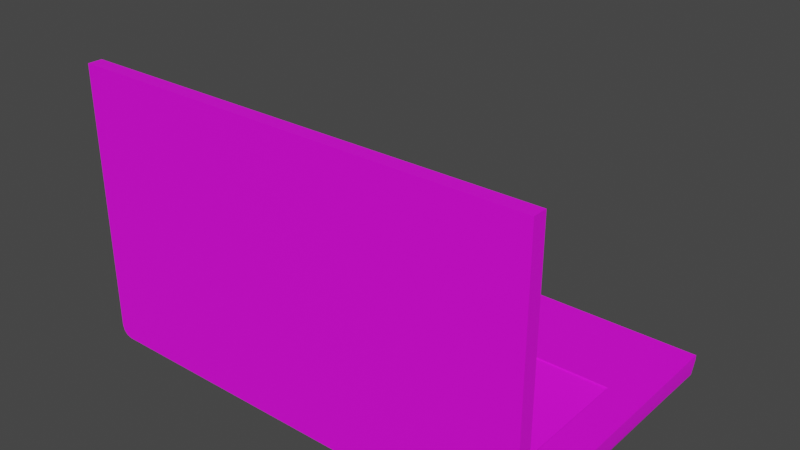 # Source: 3dtextur.blend  (saved by Blender 3.6.13; exported with 4.5.12 LTS)
import bpy
from mathutils import Matrix  # noqa: F401  (used for matrix-valued properties, if any)

bpy.ops.wm.read_factory_settings(use_empty=True)
scene = bpy.context.scene
scene.name = 'Scene'

# ---- images (referenced by path relative to the original .blend; pixels are not part of the script)
import os
ASSET_DIR = os.environ.get("B2B_ASSET_DIR", "")  # directory of the original .blend (textures are referenced by path, not embedded)
HERE = os.path.dirname(os.path.abspath(__file__))  # packed textures are extracted next to this script under _unpacked/

def load_image(name, relpath, width, height, colorspace="sRGB"):
    """Load a texture the original file referenced (path relative to the .blend, or extracted next to this script)."""
    p = next((c for c in (os.path.join(HERE, relpath), os.path.join(ASSET_DIR, relpath)) if relpath and os.path.exists(c)), "")
    if p:
        img = bpy.data.images.load(p, check_existing=True)
        img.name = name
    else:  # same state as the original file: an image datablock whose file is absent (Cycles renders it pink)
        img = bpy.data.images.new(name, width, height)
        img.source = "FILE"
        img.filepath = "//" + (relpath or name)
    img.colorspace_settings.name = colorspace
    return img
img_schwarztastatur_png = load_image('schwarztastatur.png', 'schwarztastatur.png', 1024, 1024, 'sRGB')

# ---- materials (node trees are filled in below, after node groups)
mat_standardsurface1_001 = bpy.data.materials.new('standardSurface1.001')
mat_standardsurface1_001.use_transparent_shadow = False
mat_standardsurface1_001.diffuse_color = (1.0, 1.0, 1.0, 1.0)
mat_standardsurface1_001.roughness = 0.5528

# ---- material node trees
mat_standardsurface1_001.use_nodes = True; mat_standardsurface1_001.node_tree.nodes.clear()
_N = mat_standardsurface1_001.node_tree.nodes; _L = mat_standardsurface1_001.node_tree.links
n0 = _N.new('ShaderNodeBsdfPrincipled'); n0.name = 'Principled BSDF'; n0.location = (10, 300)
n0.distribution = 'GGX'
n0.subsurface_method = 'RANDOM_WALK_SKIN'
n0.inputs[2].default_value = 0.5528
n0.inputs[3].default_value = 1.45
n0.inputs[27].default_value = (0.0, 0.0, 0.0, 1.0)
n0.inputs[28].default_value = 1.0
n1 = _N.new('ShaderNodeNormalMap'); n1.name = 'Normal Map'; n1.location = (-300, -300)
n1.label = 'Normal/Map'
n2 = _N.new('ShaderNodeOutputMaterial'); n2.name = 'Material Output'; n2.location = (300, 300)
n3 = _N.new('ShaderNodeTexImage'); n3.name = 'Image Texture'; n3.location = (-354, 65)
n3.image = img_schwarztastatur_png
_L.new(n0.outputs[0], n2.inputs[0])
_L.new(n1.outputs[0], n0.inputs[5])
_L.new(n3.outputs[0], n0.inputs[0])
n2.is_active_output = True

# ---- world
world_world = bpy.data.worlds.new('World'); scene.world = world_world
world_world.use_nodes = True; world_world.node_tree.nodes.clear()
_N = world_world.node_tree.nodes; _L = world_world.node_tree.links
n0 = _N.new('ShaderNodeOutputWorld'); n0.name = 'World Output'; n0.location = (300, 300)
n1 = _N.new('ShaderNodeBackground'); n1.name = 'Background'; n1.location = (10, 300)
n1.inputs[0].default_value = (0.05088, 0.05088, 0.05088, 1.0)
_L.new(n1.outputs[0], n0.inputs[0])
n0.is_active_output = True
world_world.color = (0.05088, 0.05088, 0.05088)
world_world.use_sun_shadow = False
world_world.sun_shadow_jitter_overblur = 0.0

# ---- meshes
me_mesh_003 = bpy.data.meshes.new('Mesh.003')
me_mesh_003.from_pydata([(-50.0, 0.0, 50.0), (-40.0, 0.0, 50.0), (-30.0, 0.0, 50.0), (-20.0, 0.0, 50.0), (-10.0, 0.0, 50.0), (0.0, 0.0, 50.0), (10.0, 0.0, 50.0), (20.0, 0.0, 50.0), (30.0, 0.0, 50.0), (40.0, 0.0, 50.0), (50.0, 0.0, 50.0), (-50.0, 0.0, 40.0), (-40.0, 0.0, 40.0), (-30.0, 0.0, 40.0), (-20.0, 0.0, 40.0), (-10.0, 0.0, 40.0), (0.0, 0.0, 40.0), (10.0, 0.0, 40.0), (20.0, 0.0, 40.0), (30.0, 0.0, 40.0), (40.0, 0.0, 40.0), (50.0, 0.0, 40.0), (-50.0, 0.0, 30.0), (-40.0, 0.0, 30.0), (-30.0, 0.0, 30.0), (-20.0, 0.0, 30.0), (-10.0, 0.0, 30.0), (0.0, 0.0, 30.0), (10.0, 0.0, 30.0), (20.0, 0.0, 30.0), (30.0, 0.0, 30.0), (40.0, 0.0, 30.0), (50.0, 0.0, 30.0), (-50.0, 0.0, 20.0), (-40.0, 0.0, 20.0), (-30.0, 0.0, 20.0), (-20.0, 0.0, 20.0), (-10.0, 0.0, 20.0), (0.0, 0.0, 20.0), (10.0, 0.0, 20.0), (20.0, 0.0, 20.0), (30.0, 0.0, 20.0), (40.0, 0.0, 20.0), (50.0, 0.0, 20.0), (-50.0, 0.0, 10.0), (-40.0, 0.0, 10.0), (-30.0, 0.0, 10.0), (-20.0, 0.0, 10.0), (-10.0, 0.0, 10.0), (0.0, 0.0, 10.0), (10.0, 0.0, 10.0), (20.0, 0.0, 10.0), (30.0, 0.0, 10.0), (40.0, 0.0, 10.0), (50.0, 0.0, 10.0), (-50.0, 0.0, 0.0), (-40.0, 0.0, 0.0), (-30.0, 0.0, 0.0), (-20.0, 0.0, 0.0), (-10.0, 0.0, 0.0), (0.0, 0.0, 0.0), (10.0, 0.0, 0.0), (20.0, 0.0, 0.0), (30.0, 0.0, 0.0), (40.0, 0.0, 0.0), (50.0, 0.0, 0.0), (-50.0, 0.0, -10.0), (-40.0, 0.0, -10.0), (-30.0, 0.0, -10.0), (-20.0, 0.0, -10.0), (-10.0, 0.0, -10.0), (0.0, 0.0, -10.0), (10.0, 0.0, -10.0), (20.0, 0.0, -10.0), (30.0, 0.0, -10.0), (40.0, 0.0, -10.0), (50.0, 0.0, -10.0), (-50.0, 0.0, -20.0), (-40.0, 0.0, -20.0), (-30.0, 0.0, -20.0), (-20.0, 0.0, -20.0), (-10.0, 0.0, -20.0), (0.0, 0.0, -20.0), (10.0, 0.0, -20.0), (20.0, 0.0, -20.0), (30.0, 0.0, -20.0), (40.0, 0.0, -20.0), (50.0, 0.0, -20.0), (-50.0, 0.0, -30.0), (-40.0, 0.0, -30.0), (-30.0, 0.0, -30.0), (-20.0, 0.0, -30.0), (-10.0, 0.0, -30.0), (0.0, 0.0, -30.0), (10.0, 0.0, -30.0), (20.0, 0.0, -30.0), (30.0, 0.0, -30.0), (40.0, 0.0, -30.0), (50.0, 0.0, -30.0), (-50.0, 0.0, -40.0), (-40.0, 0.0, -40.0), (-30.0, 0.0, -40.0), (-20.0, 0.0, -40.0), (-10.0, 0.0, -40.0), (0.0, 0.0, -40.0), (10.0, 0.0, -40.0), (20.0, 0.0, -40.0), (30.0, 0.0, -40.0), (40.0, 0.0, -40.0), (50.0, 0.0, -40.0), (-50.0, 0.0, -50.0), (-40.0, 0.0, -50.0), (-30.0, 0.0, -50.0), (-20.0, 0.0, -50.0), (-10.0, 0.0, -50.0), (0.0, 0.0, -50.0), (10.0, 0.0, -50.0), (20.0, 0.0, -50.0), (30.0, 0.0, -50.0), (40.0, 0.0, -50.0), (50.0, 0.0, -50.0)], [], [(0, 1, 12, 11), (1, 2, 13, 12), (2, 3, 14, 13), (3, 4, 15, 14), (4, 5, 16, 15), (5, 6, 17, 16), (6, 7, 18, 17), (7, 8, 19, 18), (8, 9, 20, 19), (9, 10, 21, 20), (11, 12, 23, 22), (12, 13, 24, 23), (13, 14, 25, 24), (14, 15, 26, 25), (15, 16, 27, 26), (16, 17, 28, 27), (17, 18, 29, 28), (18, 19, 30, 29), (19, 20, 31, 30), (20, 21, 32, 31), (22, 23, 34, 33), (23, 24, 35, 34), (24, 25, 36, 35), (25, 26, 37, 36), (26, 27, 38, 37), (27, 28, 39, 38), (28, 29, 40, 39), (29, 30, 41, 40), (30, 31, 42, 41), (31, 32, 43, 42), (33, 34, 45, 44), (34, 35, 46, 45), (35, 36, 47, 46), (36, 37, 48, 47), (37, 38, 49, 48), (38, 39, 50, 49), (39, 40, 51, 50), (40, 41, 52, 51), (41, 42, 53, 52), (42, 43, 54, 53), (44, 45, 56, 55), (45, 46, 57, 56), (46, 47, 58, 57), (47, 48, 59, 58), (48, 49, 60, 59), (49, 50, 61, 60), (50, 51, 62, 61), (51, 52, 63, 62), (52, 53, 64, 63), (53, 54, 65, 64), (55, 56, 67, 66), (56, 57, 68, 67), (57, 58, 69, 68), (58, 59, 70, 69), (59, 60, 71, 70), (60, 61, 72, 71), (61, 62, 73, 72), (62, 63, 74, 73), (63, 64, 75, 74), (64, 65, 76, 75), (66, 67, 78, 77), (67, 68, 79, 78), (68, 69, 80, 79), (69, 70, 81, 80), (70, 71, 82, 81), (71, 72, 83, 82), (72, 73, 84, 83), (73, 74, 85, 84), (74, 75, 86, 85), (75, 76, 87, 86), (77, 78, 89, 88), (78, 79, 90, 89), (79, 80, 91, 90), (80, 81, 92, 91), (81, 82, 93, 92), (82, 83, 94, 93), (83, 84, 95, 94), (84, 85, 96, 95), (85, 86, 97, 96), (86, 87, 98, 97), (88, 89, 100, 99), (89, 90, 101, 100), (90, 91, 102, 101), (91, 92, 103, 102), (92, 93, 104, 103), (93, 94, 105, 104), (94, 95, 106, 105), (95, 96, 107, 106), (96, 97, 108, 107), (97, 98, 109, 108), (99, 100, 111, 110), (100, 101, 112, 111), (101, 102, 113, 112), (102, 103, 114, 113), (103, 104, 115, 114), (104, 105, 116, 115), (105, 106, 117, 116), (106, 107, 118, 117), (107, 108, 119, 118), (108, 109, 120, 119)])
me_mesh_003.polygons.foreach_set('use_smooth', [True] * 100)
_uv = me_mesh_003.uv_layers.new(name='map1')
_uv.uv.foreach_set('vector', [0.03539, 0.7979, 0.05003, 0.7979, 0.05003, 0.8126, 0.03539, 0.8126, 0.05003, 0.7979, 0.06466, 0.7979, 0.06466, 0.8126, 0.05003, 0.8126, 0.06466, 0.7979, 0.07929, 0.7979, 0.07929, 0.8126, 0.06466, 0.8126, 0.07929, 0.7979, 0.09393, 0.7979, 0.09393, 0.8126, 0.07929, 0.8126, 0.09393, 0.7979, 0.1086, 0.7979, 0.1086, 0.8126, 0.09393, 0.8126, 0.1086, 0.7979, 0.1232, 0.7979, 0.1232, 0.8126, 0.1086, 0.8126, 0.1232, 0.7979, 0.1378, 0.7979, 0.1378, 0.8126, 0.1232, 0.8126, 0.1378, 0.7979, 0.1525, 0.7979, 0.1525, 0.8126, 0.1378, 0.8126, 0.1525, 0.7979, 0.1671, 0.7979, 0.1671, 0.8126, 0.1525, 0.8126, 0.1671, 0.7979, 0.1817, 0.7979, 0.1817, 0.8126, 0.1671, 0.8126, 0.03539, 0.8126, 0.05003, 0.8126, 0.05003, 0.8272, 0.03539, 0.8272, 0.05003, 0.8126, 0.06466, 0.8126, 0.06466, 0.8272, 0.05003, 0.8272, 0.06466, 0.8126, 0.07929, 0.8126, 0.07929, 0.8272, 0.06466, 0.8272, 0.07929, 0.8126, 0.09393, 0.8126, 0.09393, 0.8272, 0.07929, 0.8272, 0.09393, 0.8126, 0.1086, 0.8126, 0.1086, 0.8272, 0.09393, 0.8272, 0.1086, 0.8126, 0.1232, 0.8126, 0.1232, 0.8272, 0.1086, 0.8272, 0.1232, 0.8126, 0.1378, 0.8126, 0.1378, 0.8272, 0.1232, 0.8272, 0.1378, 0.8126, 0.1525, 0.8126, 0.1525, 0.8272, 0.1378, 0.8272, 0.1525, 0.8126, 0.1671, 0.8126, 0.1671, 0.8272, 0.1525, 0.8272, 0.1671, 0.8126, 0.1817, 0.8126, 0.1817, 0.8272, 0.1671, 0.8272, 0.03539, 0.8272, 0.05003, 0.8272, 0.05003, 0.8418, 0.03539, 0.8418, 0.05003, 0.8272, 0.06466, 0.8272, 0.06466, 0.8418, 0.05003, 0.8418, 0.06466, 0.8272, 0.07929, 0.8272, 0.07929, 0.8418, 0.06466, 0.8418, 0.07929, 0.8272, 0.09393, 0.8272, 0.09393, 0.8418, 0.07929, 0.8418, 0.09393, 0.8272, 0.1086, 0.8272, 0.1086, 0.8418, 0.09393, 0.8418, 0.1086, 0.8272, 0.1232, 0.8272, 0.1232, 0.8418, 0.1086, 0.8418, 0.1232, 0.8272, 0.1378, 0.8272, 0.1378, 0.8418, 0.1232, 0.8418, 0.1378, 0.8272, 0.1525, 0.8272, 0.1525, 0.8418, 0.1378, 0.8418, 0.1525, 0.8272, 0.1671, 0.8272, 0.1671, 0.8418, 0.1525, 0.8418, 0.1671, 0.8272, 0.1817, 0.8272, 0.1817, 0.8418, 0.1671, 0.8418, 0.03539, 0.8418, 0.05003, 0.8418, 0.05003, 0.8565, 0.03539, 0.8565, 0.05003, 0.8418, 0.06466, 0.8418, 0.06466, 0.8565, 0.05003, 0.8565, 0.06466, 0.8418, 0.07929, 0.8418, 0.07929, 0.8565, 0.06466, 0.8565, 0.07929, 0.8418, 0.09393, 0.8418, 0.09393, 0.8565, 0.07929, 0.8565, 0.09393, 0.8418, 0.1086, 0.8418, 0.1086, 0.8565, 0.09393, 0.8565, 0.1086, 0.8418, 0.1232, 0.8418, 0.1232, 0.8565, 0.1086, 0.8565, 0.1232, 0.8418, 0.1378, 0.8418, 0.1378, 0.8565, 0.1232, 0.8565, 0.1378, 0.8418, 0.1525, 0.8418, 0.1525, 0.8565, 0.1378, 0.8565, 0.1525, 0.8418, 0.1671, 0.8418, 0.1671, 0.8565, 0.1525, 0.8565, 0.1671, 0.8418, 0.1817, 0.8418, 0.1817, 0.8565, 0.1671, 0.8565, 0.03539, 0.8565, 0.05003, 0.8565, 0.05003, 0.8711, 0.03539, 0.8711, 0.05003, 0.8565, 0.06466, 0.8565, 0.06466, 0.8711, 0.05003, 0.8711, 0.06466, 0.8565, 0.07929, 0.8565, 0.07929, 0.8711, 0.06466, 0.8711, 0.07929, 0.8565, 0.09393, 0.8565, 0.09393, 0.8711, 0.07929, 0.8711, 0.09393, 0.8565, 0.1086, 0.8565, 0.1086, 0.8711, 0.09393, 0.8711, 0.1086, 0.8565, 0.1232, 0.8565, 0.1232, 0.8711, 0.1086, 0.8711, 0.1232, 0.8565, 0.1378, 0.8565, 0.1378, 0.8711, 0.1232, 0.8711, 0.1378, 0.8565, 0.1525, 0.8565, 0.1525, 0.8711, 0.1378, 0.8711, 0.1525, 0.8565, 0.1671, 0.8565, 0.1671, 0.8711, 0.1525, 0.8711, 0.1671, 0.8565, 0.1817, 0.8565, 0.1817, 0.8711, 0.1671, 0.8711, 0.03539, 0.8711, 0.05003, 0.8711, 0.05003, 0.8857, 0.03539, 0.8857, 0.05003, 0.8711, 0.06466, 0.8711, 0.06466, 0.8857, 0.05003, 0.8857, 0.06466, 0.8711, 0.07929, 0.8711, 0.07929, 0.8857, 0.06466, 0.8857, 0.07929, 0.8711, 0.09393, 0.8711, 0.09393, 0.8857, 0.07929, 0.8857, 0.09393, 0.8711, 0.1086, 0.8711, 0.1086, 0.8857, 0.09393, 0.8857, 0.1086, 0.8711, 0.1232, 0.8711, 0.1232, 0.8857, 0.1086, 0.8857, 0.1232, 0.8711, 0.1378, 0.8711, 0.1378, 0.8857, 0.1232, 0.8857, 0.1378, 0.8711, 0.1525, 0.8711, 0.1525, 0.8857, 0.1378, 0.8857, 0.1525, 0.8711, 0.1671, 0.8711, 0.1671, 0.8857, 0.1525, 0.8857, 0.1671, 0.8711, 0.1817, 0.8711, 0.1817, 0.8857, 0.1671, 0.8857, 0.03539, 0.8857, 0.05003, 0.8857, 0.05003, 0.9004, 0.03539, 0.9004, 0.05003, 0.8857, 0.06466, 0.8857, 0.06466, 0.9004, 0.05003, 0.9004, 0.06466, 0.8857, 0.07929, 0.8857, 0.07929, 0.9004, 0.06466, 0.9004, 0.07929, 0.8857, 0.09393, 0.8857, 0.09393, 0.9004, 0.07929, 0.9004, 0.09393, 0.8857, 0.1086, 0.8857, 0.1086, 0.9004, 0.09393, 0.9004, 0.1086, 0.8857, 0.1232, 0.8857, 0.1232, 0.9004, 0.1086, 0.9004, 0.1232, 0.8857, 0.1378, 0.8857, 0.1378, 0.9004, 0.1232, 0.9004, 0.1378, 0.8857, 0.1525, 0.8857, 0.1525, 0.9004, 0.1378, 0.9004, 0.1525, 0.8857, 0.1671, 0.8857, 0.1671, 0.9004, 0.1525, 0.9004, 0.1671, 0.8857, 0.1817, 0.8857, 0.1817, 0.9004, 0.1671, 0.9004, 0.03539, 0.9004, 0.05003, 0.9004, 0.05003, 0.915, 0.03539, 0.915, 0.05003, 0.9004, 0.06466, 0.9004, 0.06466, 0.915, 0.05003, 0.915, 0.06466, 0.9004, 0.07929, 0.9004, 0.07929, 0.915, 0.06466, 0.915, 0.07929, 0.9004, 0.09393, 0.9004, 0.09393, 0.915, 0.07929, 0.915, 0.09393, 0.9004, 0.1086, 0.9004, 0.1086, 0.915, 0.09393, 0.915, 0.1086, 0.9004, 0.1232, 0.9004, 0.1232, 0.915, 0.1086, 0.915, 0.1232, 0.9004, 0.1378, 0.9004, 0.1378, 0.915, 0.1232, 0.915, 0.1378, 0.9004, 0.1525, 0.9004, 0.1525, 0.915, 0.1378, 0.915, 0.1525, 0.9004, 0.1671, 0.9004, 0.1671, 0.915, 0.1525, 0.915, 0.1671, 0.9004, 0.1817, 0.9004, 0.1817, 0.915, 0.1671, 0.915, 0.03539, 0.915, 0.05003, 0.915, 0.05003, 0.9296, 0.03539, 0.9296, 0.05003, 0.915, 0.06466, 0.915, 0.06466, 0.9296, 0.05003, 0.9296, 0.06466, 0.915, 0.07929, 0.915, 0.07929, 0.9296, 0.06466, 0.9296, 0.07929, 0.915, 0.09393, 0.915, 0.09393, 0.9296, 0.07929, 0.9296, 0.09393, 0.915, 0.1086, 0.915, 0.1086, 0.9296, 0.09393, 0.9296, 0.1086, 0.915, 0.1232, 0.915, 0.1232, 0.9296, 0.1086, 0.9296, 0.1232, 0.915, 0.1378, 0.915, 0.1378, 0.9296, 0.1232, 0.9296, 0.1378, 0.915, 0.1525, 0.915, 0.1525, 0.9296, 0.1378, 0.9296, 0.1525, 0.915, 0.1671, 0.915, 0.1671, 0.9296, 0.1525, 0.9296, 0.1671, 0.915, 0.1817, 0.915, 0.1817, 0.9296, 0.1671, 0.9296, 0.03539, 0.9296, 0.05003, 0.9296, 0.05003, 0.9443, 0.03539, 0.9443, 0.05003, 0.9296, 0.06466, 0.9296, 0.06466, 0.9443, 0.05003, 0.9443, 0.06466, 0.9296, 0.07929, 0.9296, 0.07929, 0.9443, 0.06466, 0.9443, 0.07929, 0.9296, 0.09393, 0.9296, 0.09393, 0.9443, 0.07929, 0.9443, 0.09393, 0.9296, 0.1086, 0.9296, 0.1086, 0.9443, 0.09393, 0.9443, 0.1086, 0.9296, 0.1232, 0.9296, 0.1232, 0.9443, 0.1086, 0.9443, 0.1232, 0.9296, 0.1378, 0.9296, 0.1378, 0.9443, 0.1232, 0.9443, 0.1378, 0.9296, 0.1525, 0.9296, 0.1525, 0.9443, 0.1378, 0.9443, 0.1525, 0.9296, 0.1671, 0.9296, 0.1671, 0.9443, 0.1525, 0.9443, 0.1671, 0.9296, 0.1817, 0.9296, 0.1817, 0.9443, 0.1671, 0.9443])
me_mesh_003.materials.append(mat_standardsurface1_001)
me_mesh_003.update()
me_mesh_003.normals_split_custom_set([tuple(v) for v in zip(*[iter([0.0, 1.0, 0.0, 0.0, 1.0, 0.0, 0.0, 1.0, 0.0, 0.0, 1.0, 0.0, 0.0, 1.0, 0.0, 0.0, 1.0, 0.0, 0.0, 1.0, 0.0, 0.0, 1.0, 0.0, 0.0, 1.0, 0.0, 0.0, 1.0, 0.0, 0.0, 1.0, 0.0, 0.0, 1.0, 0.0, 0.0, 1.0, 0.0, 0.0, 1.0, 0.0, 0.0, 1.0, 0.0, 0.0, 1.0, 0.0, 0.0, 1.0, 0.0, 0.0, 1.0, 0.0, 0.0, 1.0, 0.0, 0.0, 1.0, 0.0, 0.0, 1.0, 0.0, 0.0, 1.0, 0.0, 0.0, 1.0, 0.0, 0.0, 1.0, 0.0, 0.0, 1.0, 0.0, 0.0, 1.0, 0.0, 0.0, 1.0, 0.0, 0.0, 1.0, 0.0, 0.0, 1.0, 0.0, 0.0, 1.0, 0.0, 0.0, 1.0, 0.0, 0.0, 1.0, 0.0, 0.0, 1.0, 0.0, 0.0, 1.0, 0.0, 0.0, 1.0, 0.0, 0.0, 1.0, 0.0, 0.0, 1.0, 0.0, 0.0, 1.0, 0.0, 0.0, 1.0, 0.0, 0.0, 1.0, 0.0, 0.0, 1.0, 0.0, 0.0, 1.0, 0.0, 0.0, 1.0, 0.0, 0.0, 1.0, 0.0, 0.0, 1.0, 0.0, 0.0, 1.0, 0.0, 0.0, 1.0, 0.0, 0.0, 1.0, 0.0, 0.0, 1.0, 0.0, 0.0, 1.0, 0.0, 0.0, 1.0, 0.0, 0.0, 1.0, 0.0, 0.0, 1.0, 0.0, 0.0, 1.0, 0.0, 0.0, 1.0, 0.0, 0.0, 1.0, 0.0, 0.0, 1.0, 0.0, 0.0, 1.0, 0.0, 0.0, 1.0, 0.0, 0.0, 1.0, 0.0, 0.0, 1.0, 0.0, 0.0, 1.0, 0.0, 0.0, 1.0, 0.0, 0.0, 1.0, 0.0, 0.0, 1.0, 0.0, 0.0, 1.0, 0.0, 0.0, 1.0, 0.0, 0.0, 1.0, 0.0, 0.0, 1.0, 0.0, 0.0, 1.0, 0.0, 0.0, 1.0, 0.0, 0.0, 1.0, 0.0, 0.0, 1.0, 0.0, 0.0, 1.0, 0.0, 0.0, 1.0, 0.0, 0.0, 1.0, 0.0, 0.0, 1.0, 0.0, 0.0, 1.0, 0.0, 0.0, 1.0, 0.0, 0.0, 1.0, 0.0, 0.0, 1.0, 0.0, 0.0, 1.0, 0.0, 0.0, 1.0, 0.0, 0.0, 1.0, 0.0, 0.0, 1.0, 0.0, 0.0, 1.0, 0.0, 0.0, 1.0, 0.0, 0.0, 1.0, 0.0, 0.0, 1.0, 0.0, 0.0, 1.0, 0.0, 0.0, 1.0, 0.0, 0.0, 1.0, 0.0, 0.0, 1.0, 0.0, 0.0, 1.0, 0.0, 0.0, 1.0, 0.0, 0.0, 1.0, 0.0, 0.0, 1.0, 0.0, 0.0, 1.0, 0.0, 0.0, 1.0, 0.0, 0.0, 1.0, 0.0, 0.0, 1.0, 0.0, 0.0, 1.0, 0.0, 0.0, 1.0, 0.0, 0.0, 1.0, 0.0, 0.0, 1.0, 0.0, 0.0, 1.0, 0.0, 0.0, 1.0, 0.0, 0.0, 1.0, 0.0, 0.0, 1.0, 0.0, 0.0, 1.0, 0.0, 0.0, 1.0, 0.0, 0.0, 1.0, 0.0, 0.0, 1.0, 0.0, 0.0, 1.0, 0.0, 0.0, 1.0, 0.0, 0.0, 1.0, 0.0, 0.0, 1.0, 0.0, 0.0, 1.0, 0.0, 0.0, 1.0, 0.0, 0.0, 1.0, 0.0, 0.0, 1.0, 0.0, 0.0, 1.0, 0.0, 0.0, 1.0, 0.0, 0.0, 1.0, 0.0, 0.0, 1.0, 0.0, 0.0, 1.0, 0.0, 0.0, 1.0, 0.0, 0.0, 1.0, 0.0, 0.0, 1.0, 0.0, 0.0, 1.0, 0.0, 0.0, 1.0, 0.0, 0.0, 1.0, 0.0, 0.0, 1.0, 0.0, 0.0, 1.0, 0.0, 0.0, 1.0, 0.0, 0.0, 1.0, 0.0, 0.0, 1.0, 0.0, 0.0, 1.0, 0.0, 0.0, 1.0, 0.0, 0.0, 1.0, 0.0, 0.0, 1.0, 0.0, 0.0, 1.0, 0.0, 0.0, 1.0, 0.0, 0.0, 1.0, 0.0, 0.0, 1.0, 0.0, 0.0, 1.0, 0.0, 0.0, 1.0, 0.0, 0.0, 1.0, 0.0, 0.0, 1.0, 0.0, 0.0, 1.0, 0.0, 0.0, 1.0, 0.0, 0.0, 1.0, 0.0, 0.0, 1.0, 0.0, 0.0, 1.0, 0.0, 0.0, 1.0, 0.0, 0.0, 1.0, 0.0, 0.0, 1.0, 0.0, 0.0, 1.0, 0.0, 0.0, 1.0, 0.0, 0.0, 1.0, 0.0, 0.0, 1.0, 0.0, 0.0, 1.0, 0.0, 0.0, 1.0, 0.0, 0.0, 1.0, 0.0, 0.0, 1.0, 0.0, 0.0, 1.0, 0.0, 0.0, 1.0, 0.0, 0.0, 1.0, 0.0, 0.0, 1.0, 0.0, 0.0, 1.0, 0.0, 0.0, 1.0, 0.0, 0.0, 1.0, 0.0, 0.0, 1.0, 0.0, 0.0, 1.0, 0.0, 0.0, 1.0, 0.0, 0.0, 1.0, 0.0, 0.0, 1.0, 0.0, 0.0, 1.0, 0.0, 0.0, 1.0, 0.0, 0.0, 1.0, 0.0, 0.0, 1.0, 0.0, 0.0, 1.0, 0.0, 0.0, 1.0, 0.0, 0.0, 1.0, 0.0, 0.0, 1.0, 0.0, 0.0, 1.0, 0.0, 0.0, 1.0, 0.0, 0.0, 1.0, 0.0, 0.0, 1.0, 0.0, 0.0, 1.0, 0.0, 0.0, 1.0, 0.0, 0.0, 1.0, 0.0, 0.0, 1.0, 0.0, 0.0, 1.0, 0.0, 0.0, 1.0, 0.0, 0.0, 1.0, 0.0, 0.0, 1.0, 0.0, 0.0, 1.0, 0.0, 0.0, 1.0, 0.0, 0.0, 1.0, 0.0, 0.0, 1.0, 0.0, 0.0, 1.0, 0.0, 0.0, 1.0, 0.0, 0.0, 1.0, 0.0, 0.0, 1.0, 0.0, 0.0, 1.0, 0.0, 0.0, 1.0, 0.0, 0.0, 1.0, 0.0, 0.0, 1.0, 0.0, 0.0, 1.0, 0.0, 0.0, 1.0, 0.0, 0.0, 1.0, 0.0, 0.0, 1.0, 0.0, 0.0, 1.0, 0.0, 0.0, 1.0, 0.0, 0.0, 1.0, 0.0, 0.0, 1.0, 0.0, 0.0, 1.0, 0.0, 0.0, 1.0, 0.0, 0.0, 1.0, 0.0, 0.0, 1.0, 0.0, 0.0, 1.0, 0.0, 0.0, 1.0, 0.0, 0.0, 1.0, 0.0, 0.0, 1.0, 0.0, 0.0, 1.0, 0.0, 0.0, 1.0, 0.0, 0.0, 1.0, 0.0, 0.0, 1.0, 0.0, 0.0, 1.0, 0.0, 0.0, 1.0, 0.0, 0.0, 1.0, 0.0, 0.0, 1.0, 0.0, 0.0, 1.0, 0.0, 0.0, 1.0, 0.0, 0.0, 1.0, 0.0, 0.0, 1.0, 0.0, 0.0, 1.0, 0.0, 0.0, 1.0, 0.0, 0.0, 1.0, 0.0, 0.0, 1.0, 0.0, 0.0, 1.0, 0.0, 0.0, 1.0, 0.0, 0.0, 1.0, 0.0, 0.0, 1.0, 0.0, 0.0, 1.0, 0.0, 0.0, 1.0, 0.0, 0.0, 1.0, 0.0, 0.0, 1.0, 0.0, 0.0, 1.0, 0.0, 0.0, 1.0, 0.0, 0.0, 1.0, 0.0, 0.0, 1.0, 0.0, 0.0, 1.0, 0.0, 0.0, 1.0, 0.0, 0.0, 1.0, 0.0, 0.0, 1.0, 0.0, 0.0, 1.0, 0.0, 0.0, 1.0, 0.0, 0.0, 1.0, 0.0, 0.0, 1.0, 0.0, 0.0, 1.0, 0.0, 0.0, 1.0, 0.0, 0.0, 1.0, 0.0, 0.0, 1.0, 0.0, 0.0, 1.0, 0.0, 0.0, 1.0, 0.0, 0.0, 1.0, 0.0, 0.0, 1.0, 0.0, 0.0, 1.0, 0.0, 0.0, 1.0, 0.0, 0.0, 1.0, 0.0, 0.0, 1.0, 0.0, 0.0, 1.0, 0.0, 0.0, 1.0, 0.0, 0.0, 1.0, 0.0, 0.0, 1.0, 0.0, 0.0, 1.0, 0.0, 0.0, 1.0, 0.0, 0.0, 1.0, 0.0, 0.0, 1.0, 0.0, 0.0, 1.0, 0.0, 0.0, 1.0, 0.0, 0.0, 1.0, 0.0, 0.0, 1.0, 0.0, 0.0, 1.0, 0.0, 0.0, 1.0, 0.0, 0.0, 1.0, 0.0, 0.0, 1.0, 0.0, 0.0, 1.0, 0.0, 0.0, 1.0, 0.0, 0.0, 1.0, 0.0, 0.0, 1.0, 0.0, 0.0, 1.0, 0.0, 0.0, 1.0, 0.0, 0.0, 1.0, 0.0, 0.0, 1.0, 0.0, 0.0, 1.0, 0.0, 0.0, 1.0, 0.0, 0.0, 1.0, 0.0, 0.0, 1.0, 0.0, 0.0, 1.0, 0.0, 0.0, 1.0, 0.0, 0.0, 1.0, 0.0, 0.0, 1.0, 0.0, 0.0, 1.0, 0.0, 0.0, 1.0, 0.0, 0.0, 1.0, 0.0, 0.0, 1.0, 0.0, 0.0, 1.0, 0.0, 0.0, 1.0, 0.0, 0.0, 1.0, 0.0, 0.0, 1.0, 0.0, 0.0, 1.0, 0.0, 0.0, 1.0, 0.0, 0.0, 1.0, 0.0, 0.0, 1.0, 0.0, 0.0, 1.0, 0.0, 0.0, 1.0, 0.0, 0.0, 1.0, 0.0, 0.0, 1.0, 0.0, 0.0, 1.0, 0.0, 0.0, 1.0, 0.0, 0.0, 1.0, 0.0, 0.0, 1.0, 0.0, 0.0, 1.0, 0.0, 0.0, 1.0, 0.0, 0.0, 1.0, 0.0, 0.0, 1.0, 0.0, 0.0, 1.0, 0.0, 0.0, 1.0, 0.0, 0.0, 1.0, 0.0, 0.0, 1.0, 0.0, 0.0, 1.0, 0.0, 0.0, 1.0, 0.0, 0.0, 1.0, 0.0, 0.0, 1.0, 0.0, 0.0, 1.0, 0.0, 0.0, 1.0, 0.0, 0.0, 1.0, 0.0, 0.0, 1.0, 0.0, 0.0, 1.0, 0.0, 0.0, 1.0, 0.0, 0.0, 1.0, 0.0, 0.0, 1.0, 0.0, 0.0, 1.0, 0.0, 0.0, 1.0, 0.0, 0.0, 1.0, 0.0, 0.0, 1.0, 0.0, 0.0, 1.0, 0.0, 0.0, 1.0, 0.0, 0.0, 1.0, 0.0, 0.0, 1.0, 0.0, 0.0, 1.0, 0.0, 0.0, 1.0, 0.0, 0.0, 1.0, 0.0, 0.0, 1.0, 0.0, 0.0, 1.0, 0.0, 0.0, 1.0, 0.0, 0.0, 1.0, 0.0, 0.0, 1.0, 0.0, 0.0, 1.0, 0.0, 0.0, 1.0, 0.0, 0.0, 1.0, 0.0, 0.0, 1.0, 0.0, 0.0, 1.0, 0.0, 0.0, 1.0, 0.0, 0.0, 1.0, 0.0, 0.0, 1.0, 0.0, 0.0, 1.0, 0.0, 0.0, 1.0, 0.0, 0.0, 1.0, 0.0, 0.0, 1.0, 0.0, 0.0, 1.0, 0.0, 0.0, 1.0, 0.0, 0.0, 1.0, 0.0, 0.0, 1.0, 0.0, 0.0, 1.0, 0.0, 0.0, 1.0, 0.0, 0.0, 1.0, 0.0, 0.0, 1.0, 0.0, 0.0, 1.0, 0.0, 0.0, 1.0, 0.0, 0.0, 1.0, 0.0, 0.0, 1.0, 0.0, 0.0, 1.0, 0.0, 0.0, 1.0, 0.0, 0.0, 1.0, 0.0, 0.0, 1.0, 0.0, 0.0, 1.0, 0.0, 0.0, 1.0, 0.0, 0.0, 1.0, 0.0, 0.0, 1.0, 0.0, 0.0, 1.0, 0.0, 0.0, 1.0, 0.0, 0.0, 1.0, 0.0, 0.0, 1.0, 0.0, 0.0, 1.0, 0.0, 0.0, 1.0, 0.0, 0.0, 1.0, 0.0])] * 3)])
me_mesh_002 = bpy.data.meshes.new('Mesh.002')
me_mesh_002.from_pydata([(-0.5, 0.5, 0.5), (0.5, 0.5, 0.5), (-0.5, 0.5, -0.5), (0.5, 0.5, -0.5), (-0.5, 0.2999, -0.5), (-0.5, -0.2657, -0.4806), (0.5, -0.2657, -0.4806), (0.5, 0.2999, -0.5), (-0.4968, -0.2683, 0.5), (-0.4879, -0.4379, 0.5), (-0.4759, -0.5, 0.5), (-0.5, -0.03651, 0.5), (-0.4681, -0.5, -0.4337), (-0.4841, -0.4686, -0.44), (-0.4957, -0.3829, -0.4572), (0.4879, -0.4379, 0.5), (0.4968, -0.2683, 0.5), (0.5, -0.03651, 0.5), (0.4759, -0.5, 0.5), (0.4957, -0.3829, -0.4572), (0.4841, -0.4686, -0.44), (0.4681, -0.5, -0.4337), (-0.5, 0.5, 0.467), (0.5, 0.5, 0.4856), (-0.5, 7.226, 0.5), (0.5, 7.226, 0.5), (0.5, 7.226, 0.4509), (-0.5, 7.226, 0.4509), (-0.5, 11.06, 0.5), (0.5, 11.06, 0.5), (0.5, 11.06, 0.4509), (-0.5, 11.06, 0.4509), (-0.5, 0.801, 0.5), (-0.5, 0.801, 0.4509), (0.5, 0.801, 0.4509), (0.5, 0.801, 0.5), (0.468, 0.5, 0.5), (0.468, 0.801, 0.5), (0.468, 7.226, 0.5), (0.468, 11.06, 0.5), (0.468, 11.06, 0.4509), (0.468, 7.226, 0.4509), (0.468, 0.801, 0.4509), (0.468, 0.5, 0.467), (0.468, 0.5, -0.5), (0.468, 0.2999, -0.5), (0.468, -0.2657, -0.4806), (-0.5, 10.33, 0.5), (-0.5, 10.33, 0.4509), (0.468, 10.33, 0.4509), (0.5, 10.33, 0.4509), (0.5, 10.33, 0.5), (0.468, 10.33, 0.5), (-0.4576, 0.5, 0.5), (-0.4576, 0.801, 0.5), (-0.4576, 7.226, 0.5), (-0.4576, 10.33, 0.5), (-0.4576, 11.06, 0.5), (-0.4576, 11.06, 0.4509), (-0.4576, 10.33, 0.4509), (-0.4576, 7.226, 0.4509), (-0.4576, 0.801, 0.4509), (-0.4576, 0.5, 0.467), (-0.4576, 0.5, -0.5), (-0.4576, 0.2999, -0.5), (-0.4576, -0.2657, -0.4806), (-0.5, 1.247, 0.5), (-0.5, 1.247, 0.4509), (-0.4576, 1.247, 0.4509), (0.468, 1.247, 0.4509), (0.5, 1.247, 0.4509), (0.5, 1.247, 0.5), (0.468, 1.247, 0.5), (-0.4576, 1.247, 0.5), (0.468, 7.226, 0.4618), (0.468, 1.247, 0.4618), (0.468, 10.33, 0.4618), (-0.4576, 10.33, 0.4618), (-0.4576, 7.226, 0.4618), (-0.4576, 1.247, 0.4618), (-0.5, 0.5, 0.3532), (-0.4576, 0.5, 0.3532), (0.468, 0.5, 0.3532), (0.5, 0.5, 0.3532), (0.4223, -0.2657, -0.4806), (0.4223, 0.2999, -0.5), (0.4223, 0.5, -0.5), (0.4223, 0.5, 0.3532), (0.4223, 0.5, 0.467), (0.4223, 0.801, 0.4509), (0.4223, 1.247, 0.4509), (0.4223, 1.247, 0.4618), (0.4223, 10.33, 0.4618), (0.4223, 10.33, 0.4509), (0.4223, 11.06, 0.4509), (0.4223, 11.06, 0.5), (0.4223, 10.33, 0.5), (0.4223, 7.226, 0.5), (0.4223, 1.247, 0.5), (0.4223, 0.801, 0.5), (0.4223, 0.5, 0.5), (-0.4125, 0.5, 0.5), (-0.4125, 0.801, 0.5), (-0.4125, 1.247, 0.5), (-0.4125, 7.226, 0.5), (-0.4125, 10.33, 0.5), (-0.4125, 11.06, 0.5), (-0.4125, 11.06, 0.4509), (-0.4125, 10.33, 0.4509), (-0.4125, 10.33, 0.4618), (-0.4125, 1.247, 0.4618), (-0.4125, 1.247, 0.4509), (-0.4125, 0.801, 0.4509), (-0.4125, 0.5, 0.467), (-0.4125, 0.5, 0.3532), (-0.4125, 0.5, -0.5), (-0.4125, 0.2999, -0.5), (-0.4125, -0.2657, -0.4806), (-0.5, 0.5, -0.1695), (-0.4576, 0.5, -0.1695), (-0.4125, 0.5, -0.1695), (0.4223, 0.5, -0.1695), (0.468, 0.5, -0.1695), (0.5, 0.5, -0.1695), (-0.5, 0.5, -0.4319), (-0.4576, 0.5, -0.4319), (-0.4125, 0.5, -0.4319), (0.4223, 0.5, -0.4319), (0.468, 0.5, -0.4319), (0.5, 0.5, -0.4319), (-0.5, 0.5, -0.2422), (-0.4576, 0.5, -0.2422), (-0.4125, 0.5, -0.2422), (0.4223, 0.5, -0.2422), (0.468, 0.5, -0.2422), (0.5, 0.5, -0.2422), (0.08838, -0.2657, -0.4806), (0.08838, 0.2999, -0.5), (0.08838, 0.5, -0.5), (0.08838, 0.5, -0.4319), (0.08838, 0.5, -0.2422), (0.08838, 0.5, -0.1695), (0.08838, 0.5, 0.3532), (0.08838, 0.5, 0.4946), (0.08838, 0.801, 0.4509), (0.08838, 1.247, 0.4509), (0.08838, 1.247, 0.4618), (0.08838, 10.33, 0.4618), (0.08838, 10.33, 0.4509), (0.08838, 11.06, 0.4509), (0.08838, 11.06, 0.5), (0.08838, 10.33, 0.5), (0.08838, 7.226, 0.5), (0.08838, 1.247, 0.5), (0.08838, 0.801, 0.5), (0.08838, 0.5, 0.5), (-0.112, 0.5, 0.5), (-0.112, 0.801, 0.5), (-0.112, 1.247, 0.5), (-0.112, 7.226, 0.5), (-0.112, 10.33, 0.5), (-0.112, 11.06, 0.5), (-0.112, 11.06, 0.4509), (-0.112, 10.33, 0.4509), (-0.112, 10.33, 0.4618), (-0.112, 1.247, 0.4618), (-0.112, 1.247, 0.4509), (-0.112, 0.801, 0.4509), (-0.112, 0.5, 0.4946), (-0.112, 0.5, 0.3532), (-0.112, 0.5, -0.1695), (-0.112, 0.5, -0.2422), (-0.112, 0.5, -0.4319), (-0.112, 0.5, -0.5), (-0.112, 0.2999, -0.5), (-0.112, -0.2657, -0.4806), (-0.5, 0.5, -0.3835), (-0.4576, 0.5, -0.3835), (-0.4125, 0.5, -0.3835), (-0.112, 0.5, -0.3835), (0.08838, 0.5, -0.3835), (0.4223, 0.5, -0.3835), (0.468, 0.5, -0.3835), (0.5, 0.5, -0.3835), (-0.4125, 0.4409, 0.3532), (-0.112, 0.4409, 0.3532), (-0.4125, 0.4409, -0.1695), (0.4223, 0.4409, -0.1695), (0.4223, 0.4409, 0.3532), (-0.112, 0.4409, -0.1695), (0.08838, 0.4409, -0.1695), (0.08838, 0.4409, 0.3532), (0.08838, 0.4514, -0.4319), (0.08838, 0.4514, -0.3835), (-0.112, 0.4514, -0.2422), (0.08838, 0.4514, -0.2422), (-0.112, 0.4514, -0.4319), (-0.112, 0.4514, -0.3835), (-0.112, 0.4409, 0.3532), (0.468, 1.247, 0.4618), (0.468, 7.226, 0.4618), (0.468, 10.33, 0.4618), (-0.4576, 10.33, 0.4618), (-0.4576, 7.226, 0.4618), (-0.4576, 1.247, 0.4618), (-0.112, 0.5, 0.3532), (-0.112, 0.4409, 0.3532), (-0.4125, 0.4409, 0.3532), (-0.4125, 0.4409, -0.1695), (-0.112, 0.4409, -0.1695), (0.08838, 0.4409, -0.1695), (0.4223, 0.4409, -0.1695), (0.4223, 0.4409, 0.3532), (0.08838, 0.4409, 0.3532), (-0.112, 0.4409, 0.3532), (0.08838, 0.4514, -0.4319), (0.08838, 0.4514, -0.3835), (-0.112, 0.4514, -0.2422), (-0.112, 0.4514, -0.3835), (-0.112, 0.4514, -0.4319), (0.08838, 0.4514, -0.2422)], [], [(124, 125, 63, 2), (2, 63, 64, 4), (10, 12, 21, 18), (5, 4, 64, 65), (5, 11, 0, 22, 80, 118, 130, 176, 124, 2, 4), (3, 129, 183, 135, 123, 83, 23, 1, 17, 6, 7), (10, 9, 13, 12), (9, 8, 14, 13), (8, 11, 5, 14), (17, 16, 19, 6), (16, 15, 20, 19), (15, 18, 21, 20), (15, 16, 17, 1, 36, 100, 155, 156, 101, 53, 0, 11, 8, 9, 10, 18), (12, 13, 14, 5, 65, 117, 175, 136, 84, 46, 6, 19, 20, 21), (28, 57, 58, 31), (0, 53, 54, 32), (1, 23, 34, 35), (61, 62, 22, 33), (22, 0, 32, 33), (24, 55, 56, 47), (25, 26, 50, 51), (48, 59, 60, 27), (27, 24, 47, 48), (33, 32, 66, 67), (67, 68, 61, 33), (35, 34, 70, 71), (32, 54, 73, 66), (37, 36, 1, 35), (71, 72, 37, 35), (51, 52, 38, 25), (40, 39, 29, 30), (26, 41, 49, 50), (34, 42, 69, 70), (23, 43, 42, 34), (44, 128, 129, 3), (45, 44, 3, 7), (46, 45, 7, 6), (48, 47, 28, 31), (58, 59, 48, 31), (50, 49, 40, 30), (51, 50, 30, 29), (39, 52, 51, 29), (47, 56, 57, 28), (99, 100, 36, 37), (72, 98, 99, 37), (96, 97, 38, 52), (95, 96, 52, 39), (94, 95, 39, 40), (40, 49, 93, 94), (89, 90, 69, 42), (42, 43, 88, 89), (86, 127, 128, 44), (85, 86, 44, 45), (84, 85, 45, 46), (67, 66, 24, 27), (60, 68, 67, 27), (70, 69, 41, 26), (71, 70, 26, 25), (38, 72, 71, 25), (97, 98, 72, 38), (66, 73, 55, 24), (41, 69, 199, 200), (49, 41, 200, 201), (92, 93, 49, 201), (60, 59, 202, 203), (68, 60, 203, 204), (69, 90, 91, 199), (91, 92, 201, 199), (22, 62, 81, 80), (82, 87, 88, 43), (83, 82, 43, 23), (65, 64, 116, 117), (64, 63, 115, 116), (63, 125, 126, 115), (113, 114, 81, 62), (112, 113, 62, 61), (68, 111, 112, 61), (110, 111, 68, 204), (202, 109, 110, 204), (59, 108, 109, 202), (107, 108, 59, 58), (58, 57, 106, 107), (57, 56, 105, 106), (56, 55, 104, 105), (55, 73, 103, 104), (102, 103, 73, 54), (54, 53, 101, 102), (154, 155, 100, 99), (99, 98, 153, 154), (152, 153, 98, 97), (151, 152, 97, 96), (150, 151, 96, 95), (149, 150, 95, 94), (94, 93, 148, 149), (147, 148, 93, 92), (146, 147, 92, 91), (91, 90, 145, 146), (144, 145, 90, 89), (89, 88, 143, 144), (88, 87, 142, 143), (138, 139, 127, 86), (137, 138, 86, 85), (136, 137, 85, 84), (80, 81, 119, 118), (120, 119, 81, 114), (122, 121, 87, 82), (123, 122, 82, 83), (176, 177, 125, 124), (126, 125, 177, 178), (127, 139, 180, 181), (128, 127, 181, 182), (129, 128, 182, 183), (118, 119, 131, 130), (132, 131, 119, 120), (133, 140, 141, 121), (134, 133, 121, 122), (135, 134, 122, 123), (117, 116, 174, 175), (116, 115, 173, 174), (115, 126, 172, 173), (178, 179, 172, 126), (170, 171, 132, 120), (168, 205, 114, 113), (167, 168, 113, 112), (112, 111, 166, 167), (165, 166, 111, 110), (110, 109, 164, 165), (109, 108, 163, 164), (162, 163, 108, 107), (107, 106, 161, 162), (106, 105, 160, 161), (105, 104, 159, 160), (104, 103, 158, 159), (157, 158, 103, 102), (102, 101, 156, 157), (157, 156, 155, 154), (154, 153, 158, 157), (159, 158, 153, 152), (160, 159, 152, 151), (161, 160, 151, 150), (162, 161, 150, 149), (149, 148, 163, 162), (164, 163, 148, 147), (165, 164, 147, 146), (146, 145, 166, 165), (167, 166, 145, 144), (144, 143, 168, 167), (143, 142, 205, 168), (141, 140, 171, 170), (173, 172, 139, 138), (174, 173, 138, 137), (175, 174, 137, 136), (130, 131, 177, 176), (178, 177, 131, 132), (171, 179, 178, 132), (181, 180, 140, 133), (182, 181, 133, 134), (183, 182, 134, 135), (114, 205, 206, 207), (120, 114, 207, 208), (87, 121, 211, 212), (170, 120, 208, 209), (121, 141, 210, 211), (142, 87, 212, 213), (205, 142, 213, 214), (141, 170, 209, 210), (208, 207, 212, 211), (180, 139, 215, 216), (171, 140, 220, 217), (139, 172, 219, 215), (179, 171, 217, 218), (172, 179, 218, 219), (140, 180, 216, 220), (217, 220, 215, 219), (200, 199, 75, 74), (201, 200, 74, 76), (203, 202, 77, 78), (204, 203, 78, 79), (199, 201, 76, 75), (202, 204, 79, 77), (206, 205, 169, 185), (207, 206, 185, 184), (209, 208, 186, 189), (211, 210, 190, 187), (213, 212, 188, 191), (214, 213, 191, 198), (210, 209, 189, 190), (212, 207, 184, 188), (208, 211, 187, 186), (216, 215, 192, 193), (218, 217, 194, 197), (219, 218, 197, 196), (220, 216, 193, 195), (215, 220, 195, 192), (217, 219, 196, 194), (205, 214, 198, 169)])
me_mesh_002.polygons.foreach_set('use_smooth', [True] * 196)
_k = set([(0, 11), (0, 32), (1, 17), (1, 35), (2, 4), (2, 63), (2, 124), (3, 7), (3, 44), (3, 129), (4, 5), (5, 14), (5, 65), (6, 7), (6, 19), (6, 46), (8, 9), (8, 11), (8, 14), (9, 10), (10, 18), (15, 16), (15, 18), (16, 17), (16, 19), (19, 20), (22, 33), (22, 62), (22, 80), (23, 34), (23, 43), (23, 83), (24, 47), (24, 66), (25, 51), (25, 71), (26, 50), (26, 70), (27, 48), (27, 67), (28, 31), (28, 47), (28, 57), (29, 30), (29, 39), (29, 51), (30, 40), (30, 50), (31, 48), (31, 58), (32, 66), (33, 67), (34, 70), (35, 71), (39, 95), (40, 94), (41, 49), (41, 69), (43, 88), (44, 86), (46, 84), (49, 93), (49, 201), (57, 106), (58, 107), (59, 60), (59, 108), (59, 202), (60, 68), (62, 113), (63, 115), (65, 117), (68, 111), (68, 204), (69, 90), (69, 199), (80, 118), (83, 123), (84, 136), (86, 138), (87, 121), (87, 142), (87, 212), (88, 143), (90, 145), (91, 146), (91, 199), (92, 147), (92, 201), (93, 148), (94, 149), (95, 150), (106, 161), (107, 162), (108, 163), (109, 164), (109, 202), (110, 165), (110, 204), (111, 166), (113, 168), (114, 120), (114, 205), (114, 207), (115, 173), (117, 175), (118, 130), (120, 170), (120, 208), (121, 141), (121, 211), (123, 135), (124, 176), (129, 183), (130, 176), (135, 183), (136, 175), (138, 173), (139, 172), (139, 180), (139, 215), (140, 171), (140, 180), (140, 220), (141, 170), (142, 205), (143, 168), (145, 166), (146, 165), (147, 164), (148, 163), (149, 162), (150, 161), (171, 179), (171, 217), (172, 179), (172, 219), (207, 208), (211, 212), (215, 219), (217, 220)])
me_mesh_002.attributes.new('sharp_edge', 'BOOLEAN', 'EDGE').data.foreach_set('value', [ (min(e.vertices), max(e.vertices)) in _k for e in me_mesh_002.edges])
_uv = me_mesh_002.uv_layers.new(name='map1')
_uv.uv.foreach_set('vector', [0.07965, 0.3445, 0.0785, 0.3445, 0.0785, 0.3412, 0.07965, 0.3412, 0.07898, 0.3412, 0.07784, 0.3412, 0.07884, 0.3312, 0.07997, 0.3312, 0.05231, 0.4374, 0.05252, 0.392, 0.07812, 0.392, 0.07833, 0.4374, 0.08277, 0.303, 0.07997, 0.3312, 0.07884, 0.3312, 0.08163, 0.303, 0.05201, 0.9797, 0.03693, 0.9598, 0.03693, 0.9134, 0.03744, 0.9134, 0.03919, 0.9134, 0.04722, 0.9134, 0.04834, 0.9134, 0.05051, 0.9134, 0.05126, 0.9134, 0.05231, 0.9134, 0.05231, 0.9307, 0.341, 0.04865, 0.341, 0.04534, 0.341, 0.04298, 0.341, 0.03611, 0.341, 0.03257, 0.341, 0.007145, 0.341, 0.0007064, 0.341, 5.689e-06, 0.3557, 5.979e-06, 0.362, 0.04771, 0.3465, 0.04865, 0.03693, 1.0, 0.03693, 0.9946, 0.05138, 0.9972, 0.05129, 1.0, 0.03693, 0.9946, 0.03693, 0.9799, 0.05165, 0.9898, 0.05138, 0.9972, 0.03693, 0.9799, 0.03693, 0.9598, 0.05201, 0.9797, 0.05165, 0.9898, 0.3557, 5.979e-06, 0.362, 6.041e-06, 0.3652, 0.04657, 0.362, 0.04771, 0.362, 6.041e-06, 0.3667, 5.961e-06, 0.3675, 0.04573, 0.3652, 0.04657, 0.3667, 5.961e-06, 0.3684, 5.763e-06, 0.3684, 0.04543, 0.3675, 0.04573, 0.05036, 0.1004, 0.05297, 0.09961, 0.05654, 0.09933, 0.06479, 0.09933, 0.06479, 0.1021, 0.06768, 0.137, 0.06768, 0.1658, 0.06768, 0.1832, 0.06768, 0.2092, 0.06768, 0.2131, 0.06768, 0.2168, 0.05943, 0.2168, 0.05587, 0.2165, 0.05326, 0.2157, 0.05231, 0.2147, 0.04941, 0.1014, 0.08307, 0.2913, 0.08334, 0.2928, 0.08323, 0.2971, 0.08277, 0.303, 0.08163, 0.303, 0.08043, 0.303, 0.07242, 0.303, 0.06707, 0.303, 0.05817, 0.303, 0.05695, 0.303, 0.0561, 0.303, 0.05679, 0.2971, 0.05752, 0.2928, 0.0581, 0.2913, 0.07965, 0.392, 0.0785, 0.392, 0.0785, 0.3896, 0.07965, 0.3896, 0.06768, 0.2168, 0.06768, 0.2131, 0.07231, 0.2131, 0.07231, 0.2168, 0.341, 5.689e-06, 0.341, 0.0007064, 0.3328, 0.002393, 0.3328, 5.529e-06, 0.6439, 0.008728, 0.6526, -0.009714, 0.6572, -0.005023, 0.6485, 0.01342, 0.03744, 0.9134, 0.03693, 0.9134, 0.03693, 0.8874, 0.03768, 0.8874, 0.1711, 0.2168, 0.1711, 0.2131, 0.2189, 0.2131, 0.2189, 0.2168, 0.1571, 2.082e-06, 0.1571, 0.00239, 0.07216, 0.002388, 0.07216, 4.146e-07, 0.374, 0.5965, 0.3694, 0.5918, 0.4589, 0.4017, 0.4635, 0.4064, 0.03768, 0.3317, 0.03693, 0.3317, 0.03693, 0.06281, 0.03768, 0.06281, 0.03768, 0.8874, 0.03693, 0.8874, 0.03693, 0.8488, 0.03768, 0.8488, 0.6357, 0.04069, 0.6311, 0.03599, 0.6439, 0.008728, 0.6485, 0.01342, 0.3328, 5.529e-06, 0.3328, 0.002393, 0.3206, 0.002393, 0.3206, 5.29e-06, 0.07231, 0.2168, 0.07231, 0.2131, 0.07917, 0.2131, 0.07917, 0.2168, 0.06942, 0.1021, 0.06479, 0.1021, 0.06479, 0.09933, 0.06942, 0.09933, 0.07627, 0.09933, 0.07627, 0.1021, 0.06942, 0.1021, 0.06942, 0.09933, 0.216, 0.09933, 0.216, 0.1021, 0.1682, 0.1021, 0.1682, 0.09933, 0.05318, 0.3896, 0.05318, 0.392, 0.05231, 0.392, 0.05231, 0.3896, 0.1685, 0.09933, 0.5288, 0.3725, 0.6682, 0.3725, 0.2199, 0.09933, 0.06238, 0.09932, 0.2406, 0.3725, 0.2606, 0.3725, 0.06975, 0.09932, 0.05739, 0.09933, 0.2271, 0.3725, 0.2406, 0.3725, 0.06238, 0.09932, 0.05318, 0.3412, 0.05318, 0.3445, 0.05231, 0.3445, 0.05231, 0.3412, 0.05415, 0.3312, 0.05316, 0.3412, 0.05231, 0.3412, 0.0533, 0.3312, 0.05695, 0.303, 0.05415, 0.3312, 0.0533, 0.3312, 0.0561, 0.303, 0.03768, 0.06281, 0.03693, 0.06281, 0.03693, 0.0, 0.03768, -1.044e-10, 0.3485, 0.6362, 0.3694, 0.5918, 0.374, 0.5965, 0.3531, 0.6409, 0.2199, 0.09933, 0.6682, 0.3725, 0.7008, 0.3725, 0.2319, 0.09933, 0.07216, 4.146e-07, 0.07216, 0.002388, 0.05231, 0.002388, 0.05231, 2.465e-08, 0.2272, 0.1021, 0.216, 0.1021, 0.216, 0.09933, 0.2272, 0.09933, 0.2189, 0.2168, 0.2189, 0.2131, 0.2301, 0.2131, 0.2301, 0.2168, 0.07231, 0.137, 0.06768, 0.137, 0.06479, 0.1021, 0.06942, 0.1021, 0.07627, 0.1021, 0.07917, 0.137, 0.07231, 0.137, 0.06942, 0.1021, 0.2189, 0.137, 0.1711, 0.137, 0.1682, 0.1021, 0.216, 0.1021, 0.2301, 0.137, 0.2189, 0.137, 0.216, 0.1021, 0.2272, 0.1021, 0.05443, 0.3896, 0.05443, 0.392, 0.05318, 0.392, 0.05318, 0.3896, 0.2485, 0.5338, 0.2694, 0.4894, 0.2743, 0.4944, 0.2534, 0.5388, 0.5488, -0.08866, 0.536, -0.06139, 0.531, -0.06645, 0.5439, -0.09371, 0.5439, -0.09371, 0.5525, -0.1122, 0.5575, -0.1071, 0.5488, -0.08866, 0.05443, 0.3412, 0.05443, 0.3445, 0.05318, 0.3445, 0.05318, 0.3412, 0.05537, 0.3312, 0.05438, 0.3412, 0.05316, 0.3412, 0.05415, 0.3312, 0.05817, 0.303, 0.05537, 0.3312, 0.05415, 0.3312, 0.05695, 0.303, 0.03768, 0.8488, 0.03693, 0.8488, 0.03693, 0.3317, 0.03768, 0.3317, 0.4589, 0.4017, 0.6311, 0.03599, 0.6357, 0.04069, 0.4635, 0.4064, 0.06975, 0.09932, 0.2606, 0.3725, 0.5288, 0.3725, 0.1685, 0.09933, 0.3206, 5.29e-06, 0.3206, 0.002393, 0.1571, 0.00239, 0.1571, 2.082e-06, 0.1682, 0.1021, 0.07627, 0.1021, 0.07627, 0.09933, 0.1682, 0.09933, 0.1711, 0.137, 0.07917, 0.137, 0.07627, 0.1021, 0.1682, 0.1021, 0.07917, 0.2168, 0.07917, 0.2131, 0.1711, 0.2131, 0.1711, 0.2168, 0.4368, 0.1581, 0.3008, 0.04865, 0.3008, 0.04918, 0.4368, 0.1595, 0.6584, -0.003164, 0.5104, 0.3114, 0.5097, 0.3105, 0.6578, -0.004083, 0.07637, 0.4385, 0.07637, 0.4379, 0.07762, 0.4379, 0.07762, 0.4385, 0.5091, 0.3096, 0.6572, -0.005002, 0.6578, -0.004083, 0.5097, 0.3105, 0.3008, 0.04972, 0.4368, 0.161, 0.4368, 0.1596, 0.3008, 0.04919, 0.05231, 0.4374, 0.05355, 0.4374, 0.05355, 0.4379, 0.05231, 0.4379, 0.05934, 0.2876, 0.2095, 0.2876, 0.2099, 0.2913, 0.0597, 0.2913, 0.07965, 0.3882, 0.0785, 0.3882, 0.0785, 0.3827, 0.07965, 0.3827, 0.05318, 0.3827, 0.05443, 0.3827, 0.05443, 0.3882, 0.05318, 0.3882, 0.05231, 0.3827, 0.05318, 0.3827, 0.05318, 0.3882, 0.05231, 0.3891, 0.08163, 0.303, 0.07884, 0.3312, 0.07763, 0.3312, 0.08043, 0.303, 0.07884, 0.3312, 0.07784, 0.3412, 0.07664, 0.3412, 0.07763, 0.3312, 0.0785, 0.3412, 0.0785, 0.3445, 0.07726, 0.3445, 0.07726, 0.3412, 0.07726, 0.3882, 0.07726, 0.3827, 0.0785, 0.3827, 0.0785, 0.3882, 0.6391, 0.003739, 0.6477, -0.0147, 0.6526, -0.009714, 0.6439, 0.008728, 0.6311, 0.03599, 0.6262, 0.031, 0.6391, 0.003739, 0.6439, 0.008728, 0.07639, 0.4379, 0.07639, 0.4374, 0.07762, 0.4374, 0.07762, 0.4379, 0.2025, 0.2168, 0.2028, 0.2204, 0.05267, 0.2204, 0.05231, 0.2168, 0.05231, 0.4379, 0.05354, 0.4379, 0.05354, 0.4385, 0.05231, 0.4385, 0.3437, 0.6312, 0.3646, 0.5868, 0.3694, 0.5918, 0.3485, 0.6362, 0.0785, 0.3896, 0.0785, 0.392, 0.07726, 0.392, 0.07726, 0.3896, 0.2301, 0.2131, 0.2189, 0.2131, 0.2189, 0.2092, 0.2301, 0.2092, 0.2189, 0.2131, 0.1711, 0.2131, 0.1711, 0.2092, 0.2189, 0.2092, 0.1711, 0.2131, 0.07917, 0.2131, 0.07917, 0.2092, 0.1711, 0.2092, 0.07231, 0.2092, 0.07917, 0.2092, 0.07917, 0.2131, 0.07231, 0.2131, 0.07231, 0.2131, 0.06768, 0.2131, 0.06768, 0.2092, 0.07231, 0.2092, 0.07231, 0.1658, 0.06768, 0.1658, 0.06768, 0.137, 0.07231, 0.137, 0.07231, 0.137, 0.07917, 0.137, 0.07917, 0.1658, 0.07231, 0.1658, 0.1711, 0.1658, 0.07917, 0.1658, 0.07917, 0.137, 0.1711, 0.137, 0.2189, 0.1658, 0.1711, 0.1658, 0.1711, 0.137, 0.2189, 0.137, 0.2301, 0.1658, 0.2189, 0.1658, 0.2189, 0.137, 0.2301, 0.137, 0.06356, 0.3896, 0.06356, 0.392, 0.05443, 0.392, 0.05443, 0.3896, 0.2534, 0.5388, 0.2743, 0.4944, 0.3104, 0.5314, 0.2895, 0.5758, 0.06724, 0.4385, 0.06724, 0.4379, 0.07637, 0.4379, 0.07637, 0.4385, 0.05667, 0.2607, 0.2068, 0.2607, 0.2095, 0.2876, 0.05934, 0.2876, 0.05355, 0.4379, 0.05355, 0.4374, 0.06269, 0.4374, 0.06269, 0.4379, 0.5849, -0.0517, 0.5721, -0.02444, 0.536, -0.06139, 0.5488, -0.08866, 0.5488, -0.08866, 0.5575, -0.1071, 0.5936, -0.0702, 0.5849, -0.0517, 0.05443, 0.3882, 0.05443, 0.3827, 0.06356, 0.3827, 0.06356, 0.3896, 0.06356, 0.3412, 0.06356, 0.3445, 0.05443, 0.3445, 0.05443, 0.3412, 0.06427, 0.3312, 0.06328, 0.3412, 0.05438, 0.3412, 0.05537, 0.3312, 0.06707, 0.303, 0.06427, 0.3312, 0.05537, 0.3312, 0.05817, 0.303, 0.07965, 0.3827, 0.0785, 0.3827, 0.0785, 0.3573, 0.07965, 0.3573, 0.07726, 0.3573, 0.0785, 0.3573, 0.0785, 0.3827, 0.07726, 0.3827, 0.05318, 0.3573, 0.05443, 0.3573, 0.05443, 0.3827, 0.05318, 0.3827, 0.05231, 0.3573, 0.05318, 0.3573, 0.05318, 0.3827, 0.05231, 0.3827, 0.07965, 0.3469, 0.0785, 0.3469, 0.0785, 0.3445, 0.07965, 0.3445, 0.07726, 0.3445, 0.0785, 0.3445, 0.0785, 0.3469, 0.07726, 0.3469, 0.05443, 0.3445, 0.06356, 0.3445, 0.06356, 0.3469, 0.05443, 0.3469, 0.05318, 0.3445, 0.05443, 0.3445, 0.05443, 0.3469, 0.05318, 0.3469, 0.05231, 0.3445, 0.05318, 0.3445, 0.05318, 0.3469, 0.05231, 0.3469, 0.07965, 0.3573, 0.0785, 0.3573, 0.0785, 0.3537, 0.07965, 0.3537, 0.07726, 0.3537, 0.0785, 0.3537, 0.0785, 0.3573, 0.07726, 0.3573, 0.05443, 0.3537, 0.06356, 0.3537, 0.06356, 0.3573, 0.05443, 0.3573, 0.05318, 0.3537, 0.05443, 0.3537, 0.05443, 0.3573, 0.05318, 0.3573, 0.05231, 0.3537, 0.05318, 0.3537, 0.05318, 0.3573, 0.05231, 0.3573, 0.08043, 0.303, 0.07763, 0.3312, 0.06962, 0.3312, 0.07242, 0.303, 0.07763, 0.3312, 0.07664, 0.3412, 0.06863, 0.3412, 0.06962, 0.3312, 0.07726, 0.3412, 0.07726, 0.3445, 0.06904, 0.3445, 0.06904, 0.3412, 0.07726, 0.3469, 0.06904, 0.3469, 0.06904, 0.3445, 0.07726, 0.3445, 0.06904, 0.3573, 0.06904, 0.3537, 0.07726, 0.3537, 0.07726, 0.3573, 0.06904, 0.3896, 0.06904, 0.3827, 0.07726, 0.3827, 0.07726, 0.3882, 0.6066, -0.02952, 0.6152, -0.04802, 0.6477, -0.0147, 0.6391, 0.003739, 0.6391, 0.003739, 0.6262, 0.031, 0.5937, -0.002259, 0.6066, -0.02952, 0.06817, 0.4379, 0.06817, 0.4374, 0.07639, 0.4374, 0.07639, 0.4379, 0.05267, 0.2204, 0.2028, 0.2204, 0.2052, 0.2446, 0.05507, 0.2446, 0.05354, 0.4385, 0.05354, 0.4379, 0.06176, 0.4379, 0.06176, 0.4385, 0.3112, 0.598, 0.3321, 0.5536, 0.3646, 0.5868, 0.3437, 0.6312, 0.07726, 0.3896, 0.07726, 0.392, 0.06904, 0.392, 0.06904, 0.3896, 0.2301, 0.2092, 0.2189, 0.2092, 0.2189, 0.1832, 0.2301, 0.1832, 0.2189, 0.2092, 0.1711, 0.2092, 0.1711, 0.1832, 0.2189, 0.1832, 0.1711, 0.2092, 0.07917, 0.2092, 0.07917, 0.1832, 0.1711, 0.1832, 0.07231, 0.1832, 0.07917, 0.1832, 0.07917, 0.2092, 0.07231, 0.2092, 0.07231, 0.2092, 0.06768, 0.2092, 0.06768, 0.1832, 0.07231, 0.1832, 0.07231, 0.1832, 0.06768, 0.1832, 0.06768, 0.1658, 0.07231, 0.1658, 0.07231, 0.1658, 0.07917, 0.1658, 0.07917, 0.1832, 0.07231, 0.1832, 0.1711, 0.1832, 0.07917, 0.1832, 0.07917, 0.1658, 0.1711, 0.1658, 0.2189, 0.1832, 0.1711, 0.1832, 0.1711, 0.1658, 0.2189, 0.1658, 0.2301, 0.1832, 0.2189, 0.1832, 0.2189, 0.1658, 0.2301, 0.1658, 0.06904, 0.3896, 0.06904, 0.392, 0.06356, 0.392, 0.06356, 0.3896, 0.2895, 0.5758, 0.3104, 0.5314, 0.3321, 0.5536, 0.3112, 0.598, 0.06176, 0.4385, 0.06176, 0.4379, 0.06724, 0.4379, 0.06724, 0.4385, 0.05507, 0.2446, 0.2052, 0.2446, 0.2068, 0.2607, 0.05667, 0.2607, 0.06269, 0.4379, 0.06269, 0.4374, 0.06817, 0.4374, 0.06817, 0.4379, 0.6066, -0.02952, 0.5937, -0.002259, 0.5721, -0.02444, 0.5849, -0.0517, 0.5849, -0.0517, 0.5936, -0.0702, 0.6152, -0.04802, 0.6066, -0.02952, 0.06356, 0.3896, 0.06356, 0.3827, 0.06904, 0.3827, 0.06904, 0.3896, 0.06356, 0.3573, 0.06356, 0.3537, 0.06904, 0.3537, 0.06904, 0.3573, 0.06904, 0.3412, 0.06904, 0.3445, 0.06356, 0.3445, 0.06356, 0.3412, 0.06962, 0.3312, 0.06863, 0.3412, 0.06328, 0.3412, 0.06427, 0.3312, 0.07242, 0.303, 0.06962, 0.3312, 0.06427, 0.3312, 0.06707, 0.303, 0.07965, 0.3537, 0.0785, 0.3537, 0.0785, 0.3469, 0.07965, 0.3469, 0.07726, 0.3469, 0.0785, 0.3469, 0.0785, 0.3537, 0.07726, 0.3537, 0.06904, 0.3537, 0.06904, 0.3469, 0.07726, 0.3469, 0.07726, 0.3537, 0.05443, 0.3469, 0.06356, 0.3469, 0.06356, 0.3537, 0.05443, 0.3537, 0.05318, 0.3469, 0.05443, 0.3469, 0.05443, 0.3537, 0.05318, 0.3537, 0.05231, 0.3469, 0.05318, 0.3469, 0.05318, 0.3537, 0.05231, 0.3537, 0.06032, 0.4726, 0.05231, 0.4726, 0.0526, 0.4697, 0.06061, 0.4697, 0.06034, 0.4778, 0.05231, 0.4778, 0.05231, 0.4726, 0.06034, 0.4726, 0.05231, 0.4778, 0.06034, 0.4778, 0.06034, 0.4829, 0.05231, 0.4829, 0.06692, 0.4639, 0.07514, 0.4639, 0.07514, 0.4668, 0.06692, 0.4668, 0.05231, 0.4639, 0.06144, 0.4639, 0.06144, 0.4668, 0.05231, 0.4668, 0.06121, 0.4697, 0.05231, 0.4697, 0.0526, 0.4668, 0.0615, 0.4668, 0.06656, 0.4697, 0.06121, 0.4697, 0.0615, 0.4668, 0.06685, 0.4668, 0.06144, 0.4639, 0.06692, 0.4639, 0.06692, 0.4668, 0.06144, 0.4668, 0.05231, 0.4639, 0.05231, 0.4385, 0.07514, 0.4385, 0.07514, 0.4639, 0.05448, 0.4969, 0.05522, 0.4969, 0.05522, 0.5011, 0.05448, 0.5011, 0.05765, 0.4945, 0.05231, 0.4945, 0.05255, 0.4921, 0.05789, 0.4921, 0.05231, 0.4945, 0.05779, 0.4945, 0.05779, 0.4969, 0.05231, 0.4969, 0.05448, 0.5053, 0.05231, 0.5053, 0.05231, 0.5011, 0.05448, 0.5011, 0.05522, 0.5053, 0.05448, 0.5053, 0.05448, 0.5011, 0.05522, 0.5011, 0.05231, 0.4969, 0.05448, 0.4969, 0.05448, 0.5011, 0.05231, 0.5011, 0.05779, 0.4921, 0.05231, 0.4921, 0.05231, 0.4829, 0.05779, 0.4829, 0.4368, 0.1595, 0.3008, 0.04918, 0.3008, 0.04918, 0.4368, 0.1595, 0.6578, -0.004083, 0.5097, 0.3105, 0.5097, 0.3105, 0.6578, -0.004083, 0.5097, 0.3105, 0.6578, -0.004083, 0.6578, -0.004083, 0.5097, 0.3105, 0.3008, 0.04919, 0.4368, 0.1596, 0.4368, 0.1596, 0.3008, 0.04919, 0.0597, 0.2913, 0.2099, 0.2913, 0.2099, 0.2913, 0.0597, 0.2913, 0.2025, 0.2168, 0.05231, 0.2168, 0.05231, 0.2168, 0.2025, 0.2168, 0.0526, 0.4697, 0.05231, 0.4726, 0.05231, 0.4726, 0.0526, 0.4697, 0.06061, 0.4697, 0.0526, 0.4697, 0.0526, 0.4697, 0.06061, 0.4697, 0.06692, 0.4668, 0.07514, 0.4668, 0.07514, 0.4668, 0.06692, 0.4668, 0.05231, 0.4668, 0.06144, 0.4668, 0.06144, 0.4668, 0.05231, 0.4668, 0.0615, 0.4668, 0.0526, 0.4668, 0.0526, 0.4668, 0.0615, 0.4668, 0.06685, 0.4668, 0.0615, 0.4668, 0.0615, 0.4668, 0.06685, 0.4668, 0.06144, 0.4668, 0.06692, 0.4668, 0.06692, 0.4668, 0.06144, 0.4668, 0.07514, 0.4385, 0.05231, 0.4385, 0.05231, 0.4385, 0.07514, 0.4385, 0.05231, 0.4639, 0.07514, 0.4639, 0.07514, 0.4639, 0.05231, 0.4639, 0.05448, 0.5011, 0.05522, 0.5011, 0.05522, 0.5011, 0.05448, 0.5011, 0.05448, 0.5011, 0.05231, 0.5011, 0.05231, 0.5011, 0.05448, 0.5011, 0.05522, 0.5011, 0.05448, 0.5011, 0.05448, 0.5011, 0.05522, 0.5011, 0.05231, 0.5011, 0.05448, 0.5011, 0.05448, 0.5011, 0.05231, 0.5011, 0.05231, 0.4829, 0.05231, 0.4921, 0.05231, 0.4921, 0.05231, 0.4829, 0.05779, 0.4921, 0.05779, 0.4829, 0.05779, 0.4829, 0.05779, 0.4921, 0.06656, 0.4697, 0.06685, 0.4668, 0.06685, 0.4668, 0.06656, 0.4697])
me_mesh_002.materials.append(mat_standardsurface1_001)
me_mesh_002.update()
me_mesh_002.normals_split_custom_set([tuple(v) for v in zip(*[iter([0.0, 1.0, 0.0, 0.0, 1.0, 0.0, 0.0, 1.0, 0.0, 0.0, 1.0, 0.0, 0.0, 0.0, -1.0, 0.0, 0.0, -1.0, 3.906e-07, -0.02535, -0.9997, -3.146e-06, -0.02536, -0.9997, -0.04926, -0.9988, 7.645e-05, -0.0483, -0.9538, -0.2964, 0.04831, -0.9539, -0.2964, 0.04926, -0.9988, -0.0009609, 0.0, -0.0343, -0.9994, -3.146e-06, -0.02536, -0.9997, 3.906e-07, -0.02535, -0.9997, 0.0, -0.0343, -0.9994, -1.0, -0.005006, 0.0007623, -1.0, -0.003525, 0.0005369, -1.0, -5.75e-08, 0.0, -1.0, -7.581e-08, 0.0, -1.0, -1.15e-07, 0.0, -1.0, -1.15e-07, 0.0, -1.0, -1.15e-07, 0.0, -1.0, -1.15e-07, 0.0, -1.0, -1.15e-07, 0.0, -1.0, -1.15e-07, 0.0, -1.0, -1.15e-07, 0.0, 1.0, 4.6e-08, 0.0, 1.0, 4.6e-08, 0.0, 1.0, 4.6e-08, 0.0, 1.0, 4.6e-08, 0.0, 1.0, 4.6e-08, 0.0, 1.0, 4.6e-08, 0.0, 1.0, 2.994e-08, 0.0, 1.0, 2.3e-08, 0.0, 1.0, -0.003477, 0.0005296, 1.0, -0.005006, 0.0007625, 1.0, 4.6e-08, 0.0, -0.04926, -0.9988, 7.645e-05, -0.9908, -0.1351, 0.002282, -0.3787, -0.2289, -0.8968, -0.0483, -0.9538, -0.2964, -0.9908, -0.1351, 0.002282, -0.9968, -0.07976, 0.003531, -0.9564, -0.1296, -0.2618, -0.3787, -0.2289, -0.8968, -0.9998, -0.02128, 0.003241, -1.0, -0.003525, 0.0005369, -1.0, -0.005006, 0.0007623, -0.9998, -0.02128, 0.003241, 1.0, -0.003477, 0.0005296, 0.9998, -0.02128, 0.003241, 0.9998, -0.02128, 0.003241, 1.0, -0.005006, 0.0007625, 0.9968, -0.07976, 0.003531, 0.9908, -0.1351, 0.002283, 0.3787, -0.2289, -0.8968, 0.9968, -0.07976, 0.003531, 0.9908, -0.1351, 0.002283, 0.04926, -0.9988, -0.0009609, 0.04831, -0.9539, -0.2964, 0.3787, -0.2289, -0.8968, 0.0, -7.18e-09, 1.0, 0.0, -7.18e-09, 1.0, 0.0, -7.18e-09, 1.0, 0.0, 9.541e-08, 1.0, 0.0, 7.066e-08, 1.0, 0.0, 2.116e-08, 1.0, 0.0, -3.59e-09, 1.0, 0.0, -3.59e-09, 1.0, 0.0, 2.116e-08, 1.0, 0.0, 7.066e-08, 1.0, 0.0, 9.541e-08, 1.0, 0.0, -7.18e-09, 1.0, 0.0, -7.18e-09, 1.0, 0.0, -7.18e-09, 1.0, 0.0, -7.18e-09, 1.0, 0.0, -7.18e-09, 1.0, -0.0483, -0.9538, -0.2964, -0.3787, -0.2289, -0.8968, -0.9564, -0.1296, -0.2618, 3.961e-09, -0.1961, -0.9806, 3.961e-09, -0.1961, -0.9806, 3.961e-09, -0.1961, -0.9806, 3.961e-09, -0.1961, -0.9806, 3.961e-09, -0.1961, -0.9806, 3.961e-09, -0.1961, -0.9806, 3.961e-09, -0.1961, -0.9806, 3.961e-09, -0.1961, -0.9806, 3.961e-09, -0.1961, -0.9806, 0.3787, -0.2289, -0.8968, 0.04831, -0.9539, -0.2964, 0.0, 1.0, 0.0, 0.0, 1.0, 0.0, 0.0, 1.0, 0.0, 0.0, 1.0, 0.0, 0.0, 9.541e-08, 1.0, 0.0, 7.066e-08, 1.0, 0.0, 7.425e-08, 1.0, 0.0, 9.9e-08, 1.0, 1.0, 2.3e-08, 0.0, 1.0, 2.994e-08, 0.0, 1.0, 0.0, 0.0, 1.0, 0.0, 0.0, 2.174e-07, -0.0215, -0.9998, -5.482e-07, -0.05324, -0.9986, 0.0, -0.05324, -0.9986, 0.0, -0.02149, -0.9998, -1.0, -7.581e-08, 0.0, -1.0, -5.75e-08, 0.0, -1.0, 0.0, 0.0, -1.0, 0.0, 0.0, 0.0, 0.0, 1.0, 0.0, 0.0, 1.0, 0.0, 0.0, 1.0, 0.0, 0.0, 1.0, 1.0, 0.0, 0.0, 1.0, 0.0, 0.0, 1.0, 0.0, 0.0, 1.0, 0.0, 0.0, 0.0, 0.0, -1.0, 0.0, 0.0, -1.0, 0.0, 0.0, -1.0, 0.0, 0.0, -1.0, -1.0, 0.0, 0.0, -1.0, 0.0, 0.0, -1.0, 0.0, 0.0, -1.0, 0.0, 0.0, -1.0, 0.0, 0.0, -1.0, 0.0, 0.0, -1.0, 0.0, 0.0, -1.0, 0.0, 0.0, 0.0, 0.0, -1.0, 0.0, 0.0, -1.0, 2.174e-07, -0.0215, -0.9998, 0.0, -0.02149, -0.9998, 1.0, 0.0, 0.0, 1.0, 0.0, 0.0, 1.0, 0.0, 0.0, 1.0, 0.0, 0.0, 0.0, 9.9e-08, 1.0, 0.0, 7.425e-08, 1.0, 0.0, 0.0, 1.0, 0.0, 0.0, 1.0, 0.0, 7.425e-08, 1.0, 0.0, 7.066e-08, 1.0, 0.0, 9.541e-08, 1.0, 0.0, 9.9e-08, 1.0, 0.0, 0.0, 1.0, 0.0, 0.0, 1.0, 0.0, 7.425e-08, 1.0, 0.0, 9.9e-08, 1.0, 0.0, 0.0, 1.0, 0.0, 0.0, 1.0, 0.0, 0.0, 1.0, 0.0, 0.0, 1.0, 0.0, 1.0, 0.0, 0.0, 1.0, 0.0, 0.0, 1.0, 0.0, 0.0, 1.0, 0.0, -3.636e-07, 0.0, -1.0, -3.636e-07, 0.0, -1.0, -2.424e-07, 0.0, -1.0, -3.636e-07, 0.0, -1.0, 0.1164, -0.03371, -0.9926, 0.04824, -0.02658, -0.9985, -1.239e-07, 0.0, -1.0, -1.858e-07, 0.0, -1.0, 0.2784, -0.08064, -0.9571, 0.12, -0.06558, -0.9906, 0.04824, -0.02658, -0.9985, 0.1164, -0.03371, -0.9926, 0.0, 1.0, 0.0, 0.0, 1.0, 0.0, 0.0, 1.0, 0.0, 0.0, 1.0, 0.0, 5.488e-06, -0.02535, -0.9997, 0.0, 0.0, -1.0, 0.0, 0.0, -1.0, 0.0, -0.02536, -0.9997, 0.0, -0.0343, -0.9994, 5.488e-06, -0.02535, -0.9997, 0.0, -0.02536, -0.9997, 0.0, -0.0343, -0.9994, -1.0, 0.0, 0.0, -1.0, 0.0, 0.0, -1.0, 0.0, 0.0, -1.0, 0.0, 0.0, 0.0, 0.0, -1.0, 0.0, 0.0, -1.0, 0.0, 0.0, -1.0, 0.0, 0.0, -1.0, -3.636e-07, 0.0, -1.0, -2.424e-07, 0.0, -1.0, 0.0, 0.0, -1.0, 0.0, 0.0, -1.0, 1.0, 0.0, 0.0, 1.0, 0.0, 0.0, 1.0, 0.0, 0.0, 1.0, 0.0, 0.0, 0.0, 0.0, 1.0, 0.0, 0.0, 1.0, 0.0, 0.0, 1.0, 0.0, 0.0, 1.0, 0.0, 0.0, 1.0, 0.0, 0.0, 1.0, 0.0, 0.0, 1.0, 0.0, 0.0, 1.0, 0.0, 2.475e-08, 1.0, 0.0, 2.116e-08, 1.0, 0.0, 7.066e-08, 1.0, 0.0, 7.425e-08, 1.0, 0.0, 0.0, 1.0, 0.0, 0.0, 1.0, 0.0, 2.475e-08, 1.0, 0.0, 7.425e-08, 1.0, 0.0, 0.0, 1.0, 0.0, 0.0, 1.0, 0.0, 0.0, 1.0, 0.0, 0.0, 1.0, 0.0, 0.0, 1.0, 0.0, 0.0, 1.0, 0.0, 0.0, 1.0, 0.0, 0.0, 1.0, 0.0, 1.0, 0.0, 0.0, 1.0, 0.0, 0.0, 1.0, 0.0, 0.0, 1.0, 0.0, 0.0, 0.0, -1.0, -2.424e-07, 0.0, -1.0, 0.0, 0.0, -1.0, 0.0, 0.0, -1.0, -0.01466, -0.03776, -0.9992, 0.0, 0.0, -1.0, -1.239e-07, 0.0, -1.0, 0.04824, -0.02658, -0.9985, 0.04824, -0.02658, -0.9985, 0.12, -0.06558, -0.9906, -0.0363, -0.0933, -0.995, -0.01466, -0.03776, -0.9992, 0.0, 1.0, 0.0, 0.0, 1.0, 0.0, 0.0, 1.0, 0.0, 0.0, 1.0, 0.0, 3.904e-06, -0.02535, -0.9997, 0.0, 0.0, -1.0, 0.0, 0.0, -1.0, 5.488e-06, -0.02535, -0.9997, 0.0, -0.0343, -0.9994, 3.904e-06, -0.02535, -0.9997, 5.488e-06, -0.02535, -0.9997, 0.0, -0.0343, -0.9994, -1.0, 0.0, 0.0, -1.0, 0.0, 0.0, -1.0, 0.0, 0.0, -1.0, 0.0, 0.0, 0.0, 0.0, -1.0, 0.0, 0.0, -1.0, 0.0, 0.0, -1.0, 0.0, 0.0, -1.0, -1.858e-07, 0.0, -1.0, -1.239e-07, 0.0, -1.0, -3.636e-07, 0.0, -1.0, -3.636e-07, 0.0, -1.0, 1.0, 0.0, 0.0, 1.0, 0.0, 0.0, 1.0, 0.0, 0.0, 1.0, 0.0, 0.0, 0.0, 0.0, 1.0, 0.0, 0.0, 1.0, 0.0, 0.0, 1.0, 0.0, 0.0, 1.0, 0.0, 0.0, 1.0, 0.0, 0.0, 1.0, 0.0, 0.0, 1.0, 0.0, 0.0, 1.0, 0.0, 0.0, 1.0, 0.0, 0.0, 1.0, 0.0, 0.0, 1.0, 0.0, 0.0, 1.0, -1.0, 0.0, 0.0, -1.0, 0.0, 0.0, -0.7071, 0.0, 0.7071, -0.7071, 0.0, 0.7071, -1.0, 0.0, 0.0, -1.0, 0.0, 0.0, -0.7071, 0.0, 0.7071, -0.7071, 0.0, 0.7071, 0.0, -1.0, 0.0, 0.0, -1.0, 0.0, 0.0, -1.0, 0.0, 0.0, -1.0, 0.0, 1.0, 0.0, 0.0, 1.0, 0.0, 0.0, 0.7071, 0.0, 0.7071, 0.7071, 0.0, 0.7071, 1.0, 0.0, 0.0, 1.0, 0.0, 0.0, 0.7071, 0.0, 0.7071, 0.7071, 0.0, 0.7071, 0.0, 1.0, 0.0, 0.0, 1.0, 0.0, 0.0, 1.0, 0.0, 0.0, 1.0, 0.0, 0.0, 0.0, -1.0, 0.0, 0.0, -1.0, -0.7071, 0.0, 0.7071, -0.7071, 0.0, 0.7071, 0.0, 1.0, 0.0, 0.0, 1.0, 0.0, 0.0, 1.0, 0.0, 0.0, 1.0, 0.0, 0.0, 1.0, 0.0, 0.0, 1.0, 5.83e-08, 0.0, 1.0, 8.969e-08, 0.0, 1.0, 0.0, 0.0, 1.0, 0.0, 0.0, 1.0, 0.0, 0.0, 1.0, 0.0, 0.0, 1.0, 0.0, 0.0, -0.0343, -0.9994, 3.906e-07, -0.02535, -0.9997, 1.726e-09, -0.02535, -0.9997, 0.0, -0.0343, -0.9994, 3.906e-07, -0.02535, -0.9997, 0.0, 0.0, -1.0, 0.0, 0.0, -1.0, 1.726e-09, -0.02535, -0.9997, 0.0, 1.0, 0.0, 0.0, 1.0, 0.0, 0.0, 1.0, 0.0, 0.0, 1.0, 0.0, 0.0, 1.0, 1.998e-07, 0.0, 1.0, 1.295e-07, 0.0, 1.0, 0.0, 0.0, 1.0, 0.0, 0.01612, -0.03757, -0.9992, 0.03985, -0.09283, -0.9949, -5.482e-07, -0.05324, -0.9986, 2.174e-07, -0.0215, -0.9998, 0.0, 0.0, -1.0, 0.0, 0.0, -1.0, 0.01612, -0.03757, -0.9992, 2.174e-07, -0.0215, -0.9998, 0.0, 1.0, 0.0, 0.0, 1.0, 0.0, 0.0, 1.0, 0.0, 0.0, 1.0, 0.0, 0.7071, 0.0, 0.7071, 8.729e-08, 0.0, -1.0, 8.729e-08, 0.0, -1.0, 0.7071, 0.0, 0.7071, 0.0, -1.0, 0.0, -1.587e-06, -1.0, 0.0, -1.587e-06, -1.0, 0.0, 0.0, -1.0, 0.0, 0.0, 0.0, -1.0, 0.0, 0.0, -1.0, 0.0, 0.0, -1.0, 0.0, 0.0, -1.0, 0.0, 1.0, 0.0, 0.0, 1.0, 0.0, 0.0, 1.0, 0.0, 0.0, 1.0, 0.0, 0.0, 0.0, 1.0, 0.0, 0.0, 1.0, 0.0, 0.0, 1.0, 0.0, 0.0, 1.0, 0.0, 0.0, 1.0, 0.0, 0.0, 1.0, 0.0, 0.0, 1.0, 0.0, 0.0, 1.0, 0.0, 0.0, 1.0, 0.0, 0.0, 1.0, 0.0, 0.0, 1.0, 0.0, 0.0, 1.0, 0.0, 2.475e-08, 1.0, 0.0, 0.0, 1.0, 0.0, 0.0, 1.0, 0.0, 7.425e-08, 1.0, 0.0, 7.425e-08, 1.0, 0.0, 7.066e-08, 1.0, 0.0, 2.116e-08, 1.0, 0.0, 2.475e-08, 1.0, 0.0, 0.0, 1.0, 0.0, -3.59e-09, 1.0, 0.0, 2.116e-08, 1.0, 0.0, 2.475e-08, 1.0, 0.0, 2.475e-08, 1.0, 0.0, 0.0, 1.0, 0.0, 0.0, 1.0, 0.0, 0.0, 1.0, 0.0, 0.0, 1.0, 0.0, 0.0, 1.0, 0.0, 0.0, 1.0, 0.0, 0.0, 1.0, 0.0, 0.0, 1.0, 0.0, 0.0, 1.0, 0.0, 0.0, 1.0, 0.0, 0.0, 1.0, 0.0, 0.0, 1.0, 0.0, 0.0, 1.0, 0.0, 0.0, 1.0, 0.0, 0.0, 1.0, 0.0, 1.0, 0.0, 0.0, 1.0, 0.0, 0.0, 1.0, 0.0, 0.0, 1.0, 0.0, 0.0, 0.0, -1.0, 0.0, 0.0, -1.0, 0.0, 0.0, -1.0, 0.0, 0.0, -1.0, 0.0, -1.0, 0.0, 0.0, -1.0, 0.0, 0.0, -1.0, 0.0, 0.0, -1.0, 0.0, 0.0, 0.0, -1.0, 0.0, 0.0, -1.0, 0.0, 0.0, -1.0, 0.0, 0.0, -1.0, 0.0, 1.0, 0.0, 0.0, 1.0, 0.0, 0.0, 1.0, 0.0, 0.0, 1.0, 0.0, -0.01033, -0.04694, -0.9988, 0.0, 0.0, -1.0, 0.0, 0.0, -1.0, -0.01466, -0.03776, -0.9992, -0.01466, -0.03776, -0.9992, -0.0363, -0.0933, -0.995, -0.02565, -0.1158, -0.9929, -0.01033, -0.04694, -0.9988, 0.0, 1.0, 8.969e-08, 0.0, 1.0, 5.83e-08, 0.0, 1.0, 2.171e-08, 0.0, 1.0, 1.757e-08, 0.0, 1.0, 0.0, 0.0, 1.0, 0.0, 0.0, 1.0, 0.0, 0.0, 1.0, 0.0, 3.911e-06, -0.02535, -0.9997, 0.0, 0.0, -1.0, 0.0, 0.0, -1.0, 3.904e-06, -0.02535, -0.9997, 0.0, -0.0343, -0.9994, 3.911e-06, -0.02535, -0.9997, 3.904e-06, -0.02535, -0.9997, 0.0, -0.0343, -0.9994, 0.0, 1.0, 0.0, 0.0, 1.0, 0.0, 0.0, 1.0, 0.0, 0.0, 1.0, 0.0, 0.0, 1.0, 0.0, 0.0, 1.0, 0.0, 0.0, 1.0, 0.0, 0.0, 1.0, 1.295e-07, 0.0, 1.0, 0.0, 0.0, 1.0, 0.0, 0.0, 1.0, 5.83e-08, 0.0, 1.0, 0.0, 0.0, 1.0, 0.0, 0.0, 1.0, 0.0, 0.0, 1.0, 0.0, 0.0, 1.0, 0.0, 0.0, 1.0, 0.0, 0.0, 1.0, 0.0, 0.0, 1.0, 0.0, 0.0, 1.0, 0.0, 0.0, 1.0, 0.0, 0.0, 1.0, 0.0, 0.0, 1.0, 0.0, 0.0, 1.0, 0.0, 0.0, 1.0, 0.0, 0.0, 1.0, 0.0, 0.0, 1.0, 0.0, 0.0, 1.0, 0.0, 0.0, 1.0, 0.0, 0.0, 1.0, 0.0, 0.0, 1.0, 0.0, 0.0, 1.0, 0.0, 0.0, 1.0, 0.0, 0.0, 1.0, 0.0, 0.0, 1.0, 0.0, 0.0, 1.0, 0.0, 0.0, 1.0, 0.0, 0.0, 1.0, 0.0, 0.0, 1.0, 0.0, 0.0, 1.0, 0.0, 0.0, 1.0, 0.0, 0.0, 1.0, 0.0, 0.0, 1.0, 0.0, 0.0, 1.0, 0.0, 0.0, 1.0, 0.0, 0.0, 1.0, 0.0, 0.0, 1.0, 0.0, 0.0, 1.0, 0.0, 0.0, 1.0, 0.0, 0.0, 1.0, 0.0, 0.0, 1.0, 0.0, 0.0, 1.0, 0.0, 0.0, 1.0, 0.0, 0.0, 1.0, 0.0, 0.0, 1.0, 0.0, 0.0, 1.0, 0.0, 0.0, -0.0343, -0.9994, 1.726e-09, -0.02535, -0.9997, 4.423e-09, -0.02535, -0.9997, 0.0, -0.0343, -0.9994, 1.726e-09, -0.02535, -0.9997, 0.0, 0.0, -1.0, 0.0, 0.0, -1.0, 4.423e-09, -0.02535, -0.9997, 0.0, 1.0, 0.0, 0.0, 1.0, 0.0, 0.0, 1.0, 0.0, 0.0, 1.0, 0.0, 0.0, 1.0, 0.0, 0.0, 1.0, 0.0, 0.0, 1.0, 0.0, 0.0, 1.0, 0.0, 0.0, 1.0, 0.0, 0.0, 1.0, 0.0, 0.0, 1.0, 0.0, 0.0, 1.0, 0.0, 0.0, 1.0, 1.208e-07, 0.0, 1.0, 1.286e-07, 0.0, 1.0, 1.295e-07, 0.0, 1.0, 1.998e-07, 0.01112, -0.04738, -0.9988, 0.02733, -0.1169, -0.9928, 0.03985, -0.09283, -0.9949, 0.01612, -0.03757, -0.9992, 0.01612, -0.03757, -0.9992, 0.0, 0.0, -1.0, 0.0, 0.0, -1.0, 0.01112, -0.04738, -0.9988, 0.0, 1.0, 0.0, 0.0, 1.0, 0.0, 0.0, 1.0, 0.0, 0.0, 1.0, 0.0, 8.729e-08, 0.0, -1.0, 8.729e-08, 0.0, -1.0, 8.729e-08, 0.0, -1.0, 8.729e-08, 0.0, -1.0, -1.587e-06, -1.0, 0.0, -1.587e-06, -1.0, 0.0, -1.587e-06, -1.0, 0.0, -1.587e-06, -1.0, 0.0, 0.0, 0.0, -1.0, 0.0, 0.0, -1.0, 0.0, 0.0, -1.0, 0.0, 0.0, -1.0, 0.0, 1.0, 0.0, 0.0, 1.0, 0.0, 0.0, 1.0, 0.0, 0.0, 1.0, 0.0, 0.0, 0.0, 1.0, 0.0, 0.0, 1.0, 0.0, 0.0, 1.0, 0.0, 0.0, 1.0, 0.0, 0.0, 1.0, 0.0, 0.0, 1.0, 0.0, 0.0, 1.0, 0.0, 0.0, 1.0, 0.0, 0.0, 1.0, 0.0, 0.0, 1.0, 0.0, 0.0, 1.0, 0.0, 0.0, 1.0, 0.0, 0.0, 1.0, 0.0, 0.0, 1.0, 0.0, 0.0, 1.0, 0.0, 2.475e-08, 1.0, 0.0, 2.475e-08, 1.0, 0.0, 2.116e-08, 1.0, 0.0, -3.59e-09, 1.0, 0.0, 0.0, 1.0, 0.0, 0.0, 1.0, 0.0, -3.59e-09, 1.0, 0.0, -3.59e-09, 1.0, 0.0, 0.0, 1.0, 0.0, 0.0, 1.0, 0.0, 0.0, 1.0, 0.0, 0.0, 1.0, 0.0, 0.0, 1.0, 0.0, 0.0, 1.0, 0.0, 0.0, 1.0, 0.0, 0.0, 1.0, 0.0, 0.0, 1.0, 0.0, 0.0, 1.0, 0.0, 0.0, 1.0, 0.0, 0.0, 1.0, 0.0, 0.0, 1.0, 0.0, 0.0, 1.0, 0.0, 0.0, 1.0, 0.0, 0.0, 1.0, 0.0, 0.0, 1.0, 0.0, 1.0, 0.0, 0.0, 1.0, 0.0, 0.0, 1.0, 0.0, 0.0, 1.0, 0.0, 0.0, 0.0, -1.0, 0.0, 0.0, -1.0, 0.0, 0.0, -1.0, 0.0, 0.0, -1.0, -1.587e-06, -1.0, 0.0, -1.587e-06, -1.0, 0.0, 0.0, -1.0, 0.0, 0.0, -1.0, 0.0, 8.729e-08, 0.0, -1.0, 8.729e-08, 0.0, -1.0, 0.0, 0.0, -1.0, 0.0, 0.0, -1.0, 0.0, 1.0, 0.0, 0.0, 1.0, 0.0, 0.0, 1.0, 0.0, 0.0, 1.0, 0.0, 0.01112, -0.04738, -0.9988, 0.0, 0.0, -1.0, 0.0, 0.0, -1.0, -0.01033, -0.04694, -0.9988, -0.01033, -0.04694, -0.9988, -0.02565, -0.1158, -0.9929, 0.02733, -0.1169, -0.9928, 0.01112, -0.04738, -0.9988, 0.0, 1.0, 1.757e-08, 0.0, 1.0, 2.171e-08, 0.0, 1.0, 1.286e-07, 0.0, 1.0, 1.208e-07, 0.0, 1.0, 0.0, 0.0, 1.0, 0.0, 0.0, 1.0, 0.0, 0.0, 1.0, 0.0, 0.0, 1.0, 0.0, 0.0, 1.0, 0.0, 0.0, 1.0, 0.0, 0.0, 1.0, 0.0, 4.423e-09, -0.02535, -0.9997, 0.0, 0.0, -1.0, 0.0, 0.0, -1.0, 3.911e-06, -0.02535, -0.9997, 0.0, -0.0343, -0.9994, 4.423e-09, -0.02535, -0.9997, 3.911e-06, -0.02535, -0.9997, 0.0, -0.0343, -0.9994, 0.0, 1.0, 0.0, 0.0, 1.0, 0.0, 0.0, 1.0, 0.0, 0.0, 1.0, 0.0, 0.0, 1.0, 0.0, 0.0, 1.0, 0.0, 0.0, 1.0, 0.0, 0.0, 1.0, 0.0, 0.0, 1.0, 0.0, 0.0, 1.0, 0.0, 0.0, 1.0, 0.0, 0.0, 1.0, 0.0, 0.0, 1.0, 0.0, 0.0, 1.0, 0.0, 0.0, 1.0, 0.0, 0.0, 1.0, 0.0, 0.0, 1.0, 0.0, 0.0, 1.0, 0.0, 0.0, 1.0, 0.0, 0.0, 1.0, 0.0, 0.0, 1.0, 0.0, 0.0, 1.0, 0.0, 0.0, 1.0, 0.0, 0.0, 1.0, 0.0, 0.0, 0.0, -1.0, 0.0, 0.0, 0.0, 0.0, 0.0, 1.0, 0.0, 0.7071, 0.7071, 1.0, 0.0, -5.701e-08, 1.0, 0.0, -5.701e-08, 1.0, 0.0, -5.701e-08, 1.0, 0.0, -5.701e-08, -1.0, 0.0, -5.701e-08, -1.0, 0.0, -5.701e-08, -1.0, 0.0, -5.701e-08, -1.0, 0.0, -5.701e-08, -2.623e-08, 0.0, 1.0, -5.247e-08, 0.0, 1.0, -1.659e-08, 0.3162, 0.9487, -1.312e-08, 0.0, 1.0, -4.722e-08, 0.0, 1.0, -2.361e-08, 0.0, 1.0, -1.181e-08, 0.0, 1.0, -1.493e-08, 0.3162, 0.9487, 0.0, 0.0, -1.0, 0.0, 0.0, -1.0, 0.0, 0.7071, 0.7071, 0.0, 0.0, 0.0, 0.0, 0.0, 0.0, 0.0, 0.0, -1.0, 0.0, 0.0, 0.0, 0.0, 0.0, 1.0, -2.361e-08, 0.0, 1.0, -2.623e-08, 0.0, 1.0, -1.312e-08, 0.0, 1.0, -1.181e-08, 0.0, 1.0, -1.659e-08, 0.3162, 0.9487, 0.0, 0.7071, 0.7071, 0.0, 0.7071, 0.7071, -1.493e-08, 0.3162, 0.9487, -1.0, 0.0, 0.0, -1.0, 0.0, 0.0, -0.4082, 0.4082, 0.8165, -0.7071, 0.0, 0.7071, 0.0, 0.0, -1.0, 0.0, 0.0, -1.0, 0.0, 0.0, -1.0, 0.0, 0.0, -1.0, 0.0, 0.0, 1.0, 0.0, 0.0, 1.0, 0.0, 0.0, 1.0, 0.0, 0.0, 1.0, 1.0, 0.0, 0.0, 1.0, 0.0, 0.0, 0.4082, 0.4082, 0.8165, 0.7071, 0.0, 0.7071, 1.0, 0.0, 0.0, 1.0, 0.0, 0.0, 0.7071, 0.0, 0.7071, 0.4082, 0.4082, 0.8165, -1.0, 0.0, 0.0, -1.0, 0.0, 0.0, -0.7071, 0.0, 0.7071, -0.4082, 0.4082, 0.8165, 0.4082, 0.4082, 0.8165, -0.4082, 0.4082, 0.8165, -0.4082, 0.4082, 0.8165, 0.4082, 0.4082, 0.8165, -0.7071, 0.0, 0.7071, -0.7071, 0.0, 0.7071, 0.0, 0.0, 1.0, 0.0, 0.0, 1.0, -0.7071, 0.0, 0.7071, -0.7071, 0.0, 0.7071, 0.0, 0.0, 1.0, 0.0, 0.0, 1.0, 0.7071, 0.0, 0.7071, 0.7071, 0.0, 0.7071, 0.0, 0.0, 1.0, 0.0, 0.0, 1.0, 0.7071, 0.0, 0.7071, 0.7071, 0.0, 0.7071, 0.0, 0.0, 1.0, 0.0, 0.0, 1.0, -0.7071, 0.0, 0.7071, -0.7071, 0.0, 0.7071, 0.0, 0.0, 1.0, 0.0, 0.0, 1.0, 0.7071, 0.0, 0.7071, 0.7071, 0.0, 0.7071, 0.0, 0.0, 1.0, 0.0, 0.0, 1.0, 0.0, 0.0, 1.0, 0.0, 0.0, 0.0, 0.0, 0.0, 1.0, 0.0, 0.0, 1.0, 0.0, 0.7071, 0.7071, 0.0, 0.0, 1.0, 0.0, 0.0, 1.0, 0.0, 0.0, 1.0, -1.312e-08, 0.0, 1.0, -1.659e-08, 0.3162, 0.9487, 0.0, 0.0, 1.0, 0.0, 0.0, 1.0, -1.493e-08, 0.3162, 0.9487, -1.181e-08, 0.0, 1.0, 0.0, 0.0, 1.0, 0.0, 0.0, 1.0, 0.0, 0.0, 0.0, 0.0, 0.7071, 0.7071, 0.0, 0.0, 1.0, 0.0, 0.0, 1.0, 0.0, 0.0, 1.0, 0.0, 0.0, 0.0, 0.0, 0.0, 1.0, 0.0, 0.0, 1.0, -1.181e-08, 0.0, 1.0, -1.312e-08, 0.0, 1.0, 0.0, 0.0, 1.0, 0.0, 0.0, 1.0, 0.0, 0.7071, 0.7071, 0.0, 0.7071, 0.7071, 0.0, 0.0, 1.0, 0.0, 0.0, 1.0, -1.659e-08, 0.3162, 0.9487, -1.493e-08, 0.3162, 0.9487, 0.0, 0.0, 1.0, 0.0, 0.0, 1.0, -0.7071, 0.0, 0.7071, -0.4082, 0.4082, 0.8165, 0.0, 0.0, 0.0, 0.0, 0.0, 0.0, 0.7071, 0.0, 0.7071, 0.4082, 0.4082, 0.8165, 0.0, 0.0, 0.0, 0.0, 0.0, 0.0, 0.4082, 0.4082, 0.8165, 0.7071, 0.0, 0.7071, 0.0, 0.0, 0.0, 0.0, 0.0, 0.0, -0.4082, 0.4082, 0.8165, -0.7071, 0.0, 0.7071, 0.0, 0.0, 0.0, 0.0, 0.0, 0.0, -0.4082, 0.4082, 0.8165, -0.4082, 0.4082, 0.8165, 0.0, 0.0, 0.0, 0.0, 0.0, 0.0, 0.4082, 0.4082, 0.8165, 0.4082, 0.4082, 0.8165, 0.0, 0.0, 0.0, 0.0, 0.0, 0.0, 0.0, 0.0, 0.0, 0.0, 0.0, 1.0, 0.0, 0.0, 1.0, 0.0, 0.0, 1.0])] * 3)])

# ---- objects
ob_laptop_old_screen = bpy.data.objects.new('Laptop_Old_Screen', me_mesh_003)
ob_laptop_old = bpy.data.objects.new('Laptop_Old', me_mesh_002)

# ---- transforms, parenting, visibility, modifiers, constraints
ob_laptop_old_screen.parent = ob_laptop_old
ob_laptop_old_screen.location = (0.003921, 5.812, 0.4603)
ob_laptop_old_screen.rotation_euler = (-1.571, 0.0, 0.0)
ob_laptop_old_screen.scale = (0.009117, 0.02268, 0.08976)
ob_laptop_old_screen.color = (0.8, 0.8, 0.8, 1.0)
ob_laptop_old.location = (0.0, 0.0, 0.005582)
ob_laptop_old.rotation_euler = (1.571, -0.0, 0.0)
ob_laptop_old.scale = (0.7018, 0.03653, 0.4409)
ob_laptop_old.color = (0.8, 0.8, 0.8, 1.0)

# ---- collection membership
scene.collection.objects.link(ob_laptop_old_screen)
scene.collection.objects.link(ob_laptop_old)

# ---- scene / render settings (as saved in the file)
scene.frame_start = 1; scene.frame_end = 250; scene.frame_set(1)
scene.render.engine = 'BLENDER_EEVEE_NEXT'
scene.cycles.sampling_pattern = 'TABULATED_SOBOL'
scene.view_settings.view_transform = 'Filmic'
bpy.context.view_layer.update()

# ---- added for rendering (the .blend has no active camera and no usable light): camera, sun
cam_auto = bpy.data.cameras.new('AutoCamera')
cam_auto.lens = 50.0
cam_auto.sensor_width = 36.0
cam_auto.clip_end = 1000.0
ob_auto_camera = bpy.data.objects.new('AutoCamera', cam_auto)
scene.collection.objects.link(ob_auto_camera)
ob_auto_camera.location = (0.860694, -1.03283, 0.887059)
ob_auto_camera.rotation_euler = (1.09748, -7.21219e-08, 0.694738)
scene.camera = ob_auto_camera
light_auto_sun = bpy.data.lights.new('AutoSun', 'SUN')
light_auto_sun.energy = 3.0
light_auto_sun.angle = 0.0523599
ob_auto_sun = bpy.data.objects.new('AutoSun', light_auto_sun)
scene.collection.objects.link(ob_auto_sun)
ob_auto_sun.rotation_euler = (0.872665, 0.174533, 0.523599)
bpy.context.view_layer.update()
